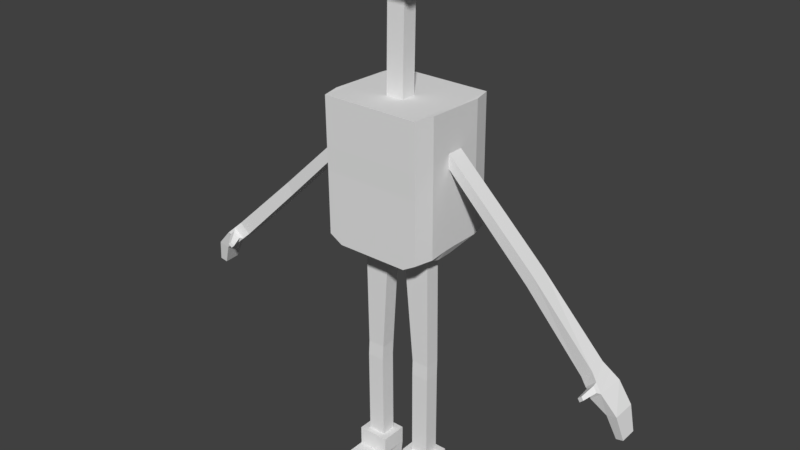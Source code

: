 # Source: Jackle.blend  (saved by Blender 2.77.0; exported with 4.5.12 LTS)
import bpy
from mathutils import Matrix  # noqa: F401  (used for matrix-valued properties, if any)

bpy.ops.wm.read_factory_settings(use_empty=True)
scene = bpy.context.scene
scene.name = 'Scene'

# ---- collections
col_collection_8 = bpy.data.collections.new('Collection 8'); scene.collection.children.link(col_collection_8)
col_collection_10 = bpy.data.collections.new('Collection 10'); scene.collection.children.link(col_collection_10)

# ---- world
world_world = bpy.data.worlds.new('World'); scene.world = world_world
world_world.color = (0.05088, 0.05088, 0.05088)
world_world.use_sun_shadow = False
world_world.sun_shadow_jitter_overblur = 0.0
world_world.cycles.sampling_method = 'MANUAL'

# ---- meshes
me_cube_004 = bpy.data.meshes.new('Cube.004')
me_cube_004.from_pydata([(-2.633, -9.793, 5.138), (-2.728, -9.487, 5.361), (-2.729, -9.795, 5.362), (-4.618, -9.617, 3.206), (-1.07, -9.488, 6.946), (-3.966, -9.593, 4.207), (-3.78, -9.573, 4.02), (-3.967, -9.902, 4.179), (-3.779, -9.882, 3.991), (-2.633, -9.485, 5.138), (-2.501, -9.793, 5.269), (-2.501, -9.485, 5.269), (-2.588, -9.487, 5.495), (-2.589, -9.795, 5.496), (-4.252, -9.537, 3.965), (-4.065, -9.5, 3.777), (-4.212, -10.02, 3.937), (-4.025, -9.985, 3.749), (-4.51, -9.575, 3.638), (-4.326, -9.548, 3.58), (-4.501, -9.995, 3.62), (-4.316, -9.968, 3.561), (-4.487, -9.598, 3.164), (-4.612, -9.916, 3.193), (-4.48, -9.897, 3.151), (-4.083, -9.959, 4.064), (-4.102, -9.566, 4.092), (-3.896, -9.931, 3.876), (-3.915, -9.539, 3.904), (-4.141, -10.03, 3.929), (-4.027, -10.01, 3.814), (-4.063, -9.995, 4.007), (-3.948, -9.978, 3.892), (-4.023, -10.2, 3.827), (-3.956, -10.19, 3.76), (-3.977, -10.18, 3.872), (-3.91, -10.17, 3.805), (-1.07, -9.791, 6.685), (0.9256, -9.488, 6.946), (0.9256, -9.793, 6.947), (3.822, -9.593, 4.207), (3.636, -9.573, 4.02), (3.823, -9.902, 4.179), (3.635, -9.882, 3.991), (2.489, -9.485, 5.138), (2.489, -9.793, 5.138), (2.584, -9.487, 5.361), (2.585, -9.795, 5.362), (2.357, -9.793, 5.269), (2.357, -9.485, 5.269), (2.444, -9.487, 5.495), (2.445, -9.795, 5.496), (4.108, -9.537, 3.965), (3.921, -9.5, 3.777), (4.068, -10.02, 3.937), (3.881, -9.985, 3.749), (4.366, -9.575, 3.638), (4.182, -9.548, 3.58), (4.357, -9.995, 3.62), (4.172, -9.968, 3.561), (4.474, -9.617, 3.206), (4.343, -9.598, 3.164), (4.468, -9.916, 3.193), (4.336, -9.897, 3.151), (3.939, -9.959, 4.064), (3.958, -9.566, 4.092), (3.752, -9.931, 3.876), (3.771, -9.539, 3.904), (3.997, -10.03, 3.929), (3.883, -10.01, 3.814), (3.919, -9.995, 4.007), (3.804, -9.978, 3.892), (3.879, -10.2, 3.827), (3.812, -10.19, 3.76), (3.833, -10.18, 3.872), (3.766, -10.17, 3.805), (-1.07, -9.793, 6.947), (0.8597, -10.76, 10.12), (0.8597, -10.76, 10.92), (0.8597, -8.901, 10.12), (0.8597, -8.901, 10.92), (-0.07254, -8.901, 10.92), (-0.07254, -8.901, 10.12), (-0.07254, -10.76, 10.92), (-0.07254, -10.76, 10.12), (0.9256, -10.18, 5.202), (0.9256, -10.2, 7.692), (0.9256, -9.055, 5.23), (0.9256, -9.073, 7.659), (0.8425, -8.723, 7.659), (0.8425, -10.53, 5.202), (0.8425, -8.692, 5.23), (0.8425, -10.56, 7.692), (0.09552, -8.691, 5.092), (0.09552, -10.56, 7.692), (0.09552, -8.723, 7.659), (0.09552, -10.53, 5.06), (0.5983, -8.723, 7.659), (0.5983, -10.53, 5.06), (0.5983, -8.691, 5.092), (0.5983, -10.56, 7.692), (0.9256, -9.64, 7.675), (0.9256, -9.594, 5.239), (0.8425, -9.649, 7.675), (0.8425, -9.617, 5.076), (0.09552, -9.649, 7.675), (0.5983, -9.649, 7.675), (0.5983, -9.617, 5.076), (0.9256, -9.813, 7.68), (0.8425, -9.931, 7.68), (0.8425, -9.899, 5.071), (0.09552, -9.899, 5.071), (0.09552, -9.931, 7.68), (0.5983, -9.931, 7.68), (0.5983, -9.899, 5.071), (0.9256, -9.805, 5.234), (0.09552, -9.617, 5.076), (0.2727, -9.582, 0.8684), (0.2727, -9.863, 0.8684), (0.603, -9.863, 0.8684), (0.603, -9.871, 2.538), (0.603, -9.589, 2.543), (0.2727, -9.589, 2.543), (0.2727, -9.871, 2.538), (0.5983, -9.577, 2.825), (0.268, -9.577, 2.825), (0.5983, -9.859, 2.82), (0.268, -9.859, 2.82), (0.1404, -9.469, 0.8684), (0.1404, -9.976, 0.8684), (0.7353, -9.976, 0.8684), (0.1404, -9.976, 0.5271), (0.7353, -9.976, 0.5135), (0.1404, -10.64, 0.4998), (0.7353, -10.64, 0.5135), (0.1404, -10.64, 0.1344), (0.7353, -10.64, 0.1344), (0.7353, -9.53, 0.1344), (0.1404, -9.469, 0.5271), (0.7353, -9.469, 0.5271), (0.603, -9.582, 0.8684), (0.7353, -9.469, 0.8684), (0.1404, -9.976, 0.5135), (0.1404, -10.64, 0.5135), (0.1404, -9.53, 0.1344), (0.9256, -9.063, 6.376), (0.9256, -10.19, 6.376), (0.8425, -10.54, 6.376), (0.8425, -8.707, 6.376), (0.09552, -8.707, 6.376), (0.09552, -10.54, 6.376), (0.5983, -10.54, 6.376), (0.5983, -8.707, 6.376), (0.9256, -9.374, 6.589), (0.9256, -9.067, 6.822), (0.9256, -10.19, 6.833), (0.8425, -10.55, 6.833), (0.8425, -8.713, 6.822), (0.09552, -8.713, 6.822), (0.09552, -10.55, 6.833), (0.5983, -10.55, 6.833), (0.5983, -8.713, 6.822), (0.9256, -9.378, 7.041), (0.9256, -9.906, 7.043), (0.9256, -9.902, 6.589), (0.9256, -9.486, 6.685), (0.9256, -9.791, 6.685), (0.959, -9.623, 7.033), (0.09552, -9.607, 10.1), (0.09552, -9.888, 10.11), (0.7777, -10.76, 10.85), (0.7777, -10.76, 10.19), (0.7777, -10.65, 10.85), (0.7777, -10.65, 10.19), (0.7275, -10.65, 10.81), (0.7275, -10.65, 10.23), (-1.004, -10.76, 10.12), (-1.004, -10.76, 10.92), (-1.004, -8.901, 10.12), (-1.004, -8.901, 10.92), (-0.07144, -8.901, 10.92), (-0.07144, -8.901, 10.12), (-0.07144, -10.76, 10.92), (-0.07144, -10.76, 10.12), (-1.07, -10.18, 5.202), (-1.07, -10.2, 7.692), (-1.07, -9.055, 5.23), (-1.07, -9.073, 7.659), (-0.07199, -8.723, 7.659), (-0.07199, -8.691, 5.092), (-0.07199, -10.56, 7.692), (-0.07199, -10.53, 5.06), (-0.9864, -8.723, 7.659), (-0.9864, -10.53, 5.202), (-0.9864, -8.692, 5.23), (-0.9864, -10.56, 7.692), (-0.2395, -8.691, 5.092), (-0.2395, -10.56, 7.692), (-0.2395, -8.723, 7.659), (-0.2395, -10.53, 5.06), (-0.7423, -8.723, 7.659), (-0.7423, -10.53, 5.06), (-0.7423, -8.691, 5.092), (-0.7423, -10.56, 7.692), (-1.07, -9.64, 7.675), (-1.07, -9.594, 5.239), (-0.07199, -9.649, 7.675), (-0.07199, -9.617, 5.076), (-0.9864, -9.649, 7.675), (-0.9864, -9.617, 5.076), (-0.2395, -9.649, 7.675), (-0.7423, -9.649, 7.675), (-0.7423, -9.617, 5.076), (-1.07, -9.813, 7.68), (-0.07199, -9.931, 7.68), (-0.07199, -9.899, 5.071), (-0.9864, -9.931, 7.68), (-0.9864, -9.899, 5.071), (-0.2395, -9.899, 5.071), (-0.2395, -9.931, 7.68), (-0.7423, -9.931, 7.68), (-0.7423, -9.899, 5.071), (-1.07, -9.805, 5.234), (-0.2395, -9.617, 5.076), (-0.4167, -9.582, 0.8684), (-0.747, -9.582, 0.8684), (-0.4167, -9.863, 0.8684), (-0.747, -9.863, 0.8684), (-0.747, -9.871, 2.538), (-0.747, -9.589, 2.543), (-0.4167, -9.589, 2.543), (-0.4167, -9.871, 2.538), (-0.7423, -9.577, 2.825), (-0.4119, -9.577, 2.825), (-0.7423, -9.859, 2.82), (-0.4119, -9.859, 2.82), (-0.2844, -9.469, 0.8684), (-0.8793, -9.469, 0.8684), (-0.2844, -9.976, 0.8684), (-0.8793, -9.976, 0.8684), (-0.2844, -9.976, 0.5271), (-0.8793, -9.976, 0.5135), (-0.2844, -10.64, 0.4998), (-0.8793, -10.64, 0.5135), (-0.2844, -10.64, 0.1344), (-0.8793, -10.64, 0.1344), (-0.2844, -9.53, 0.1344), (-0.2844, -9.469, 0.5271), (-0.8793, -9.469, 0.5271), (-0.2844, -9.976, 0.5135), (-0.2844, -10.64, 0.5135), (-0.8793, -9.53, 0.1344), (-1.07, -9.063, 6.376), (-1.07, -10.19, 6.376), (-0.07199, -10.54, 6.376), (-0.07199, -8.707, 6.376), (-0.9864, -10.54, 6.376), (-0.9864, -8.707, 6.376), (-0.2395, -8.707, 6.376), (-0.2395, -10.54, 6.376), (-0.7423, -10.54, 6.376), (-0.7423, -8.707, 6.376), (-0.07199, -9.633, 6.376), (-0.07199, -9.915, 6.376), (-1.07, -9.067, 6.822), (-1.07, -10.19, 6.833), (-0.07199, -10.55, 6.833), (-0.07199, -8.713, 6.822), (-0.9864, -10.55, 6.833), (-0.9864, -8.713, 6.822), (-0.2395, -8.713, 6.822), (-0.2395, -10.55, 6.833), (-0.7423, -10.55, 6.833), (-0.7423, -8.713, 6.822), (-0.07199, -9.639, 6.828), (-1.07, -9.378, 7.041), (-0.07199, -9.92, 6.83), (-1.07, -9.374, 6.589), (-1.07, -9.906, 7.043), (-1.07, -9.902, 6.589), (-1.07, -9.486, 6.685), (-1.103, -9.623, 7.033), (-0.2395, -9.607, 10.1), (-0.07199, -9.607, 10.1), (-0.07199, -9.888, 10.11), (-0.2395, -9.888, 10.11), (-0.9216, -10.76, 10.85), (-0.9216, -10.76, 10.19), (-0.07199, -10.76, 10.19), (-0.07199, -10.76, 10.85), (-0.9216, -10.65, 10.85), (-0.9216, -10.65, 10.19), (-0.07199, -10.65, 10.19), (-0.07199, -10.65, 10.85), (-0.8715, -10.65, 10.81), (-0.8715, -10.65, 10.23), (-0.07199, -10.65, 10.23), (-0.07199, -10.65, 10.81), (-0.09139, -9.957, 10.77), (-0.1182, -10.22, 10.32), (-0.1508, -10.22, 10.36)], [(175, 298)], [(12, 1, 2, 13), (10, 0, 9, 11), (4, 12, 13, 76), (18, 3, 23, 20), (0, 8, 6, 9), (26, 14, 16, 25), (9, 6, 5, 1), (1, 5, 7, 2), (2, 7, 8, 0), (13, 2, 0, 10), (11, 9, 1, 12), (37, 10, 11, 280), (280, 11, 12, 4), (76, 13, 10, 37), (14, 18, 20, 16), (17, 30, 29, 16), (27, 17, 15, 28), (28, 15, 14, 26), (21, 24, 22, 19), (16, 20, 21, 17), (17, 21, 19, 15), (15, 19, 18, 14), (3, 22, 24, 23), (19, 22, 3, 18), (20, 23, 24, 21), (6, 28, 26, 5), (8, 27, 28, 6), (7, 25, 27, 8), (5, 26, 25, 7), (32, 36, 34, 30), (25, 31, 32, 27), (27, 32, 30, 17), (16, 29, 31, 25), (35, 33, 34, 36), (31, 35, 36, 32), (29, 33, 35, 31), (30, 34, 33, 29), (45, 44, 41, 43), (65, 64, 54, 52), (44, 46, 40, 41), (46, 47, 42, 40), (47, 45, 43, 42), (51, 48, 45, 47), (50, 51, 47, 46), (49, 50, 46, 44), (48, 49, 44, 45), (166, 165, 49, 48), (165, 38, 50, 49), (38, 39, 51, 50), (39, 166, 48, 51), (52, 54, 58, 56), (55, 54, 68, 69), (66, 67, 53, 55), (67, 65, 52, 53), (59, 57, 61, 63), (54, 55, 59, 58), (55, 53, 57, 59), (53, 52, 56, 57), (60, 62, 63, 61), (57, 56, 60, 61), (56, 58, 62, 60), (58, 59, 63, 62), (41, 40, 65, 67), (43, 41, 67, 66), (42, 43, 66, 64), (40, 42, 64, 65), (71, 69, 73, 75), (64, 66, 71, 70), (66, 55, 69, 71), (54, 64, 70, 68), (74, 75, 73, 72), (69, 68, 72, 73), (70, 71, 75, 74), (68, 70, 74, 72), (81, 80, 79, 82), (80, 78, 77, 79), (84, 82, 79, 77), (78, 80, 81, 83), (78, 83, 289, 170), (148, 145, 87, 91), (164, 146, 85, 115), (104, 91, 87, 102), (105, 95, 188, 206), (150, 254, 191, 96), (146, 147, 90, 85), (101, 88, 89, 103), (107, 99, 91, 104), (152, 148, 91, 99), (255, 149, 93, 189), (207, 189, 93, 116), (151, 150, 96, 98), (106, 97, 95, 105), (103, 89, 97, 106), (147, 151, 98, 90), (149, 152, 99, 93), (116, 93, 99, 107), (109, 103, 106, 113), (113, 106, 105, 112), (215, 207, 116, 111), (114, 107, 104, 110), (108, 101, 103, 109), (112, 105, 168, 169), (110, 104, 102, 115), (145, 153, 102, 87), (90, 110, 115, 85), (94, 112, 214, 190), (86, 108, 109, 92), (98, 114, 110, 90), (191, 215, 111, 96), (100, 113, 112, 94), (92, 109, 113, 100), (96, 111, 114, 98), (153, 164, 115, 102), (121, 120, 119, 140), (122, 121, 140, 117), (120, 123, 118, 119), (123, 122, 117, 118), (127, 125, 122, 123), (126, 127, 123, 120), (125, 124, 121, 122), (124, 126, 120, 121), (107, 114, 126, 124), (116, 107, 124, 125), (114, 111, 127, 126), (111, 116, 125, 127), (119, 118, 129, 130), (118, 117, 128, 129), (140, 119, 130, 141), (117, 140, 141, 128), (130, 129, 131, 132), (129, 128, 138, 131), (141, 130, 132, 139), (128, 141, 139, 138), (132, 131, 133, 134), (134, 133, 135, 136), (136, 135, 144, 137), (137, 144, 138, 139), (134, 136, 137, 139, 132), (142, 138, 144, 135, 143), (154, 162, 153, 145), (158, 161, 152, 149), (156, 160, 151, 147), (160, 159, 150, 151), (267, 158, 149, 255), (161, 157, 148, 152), (155, 156, 147, 146), (159, 266, 254, 150), (163, 155, 146, 164), (157, 154, 145, 148), (89, 88, 154, 157), (108, 86, 155, 163), (94, 190, 266, 159), (86, 92, 156, 155), (97, 89, 157, 161), (188, 95, 158, 267), (100, 94, 159, 160), (92, 100, 160, 156), (95, 97, 161, 158), (88, 101, 162, 154), (101, 108, 163, 162), (164, 153, 165, 166), (153, 162, 38, 165), (162, 163, 39, 38), (163, 164, 166, 39), (214, 112, 169, 284), (105, 206, 283, 168), (288, 171, 173, 292), (84, 77, 171, 288), (77, 78, 170, 171), (292, 173, 175, 296), (170, 289, 293, 172), (171, 170, 172, 173), (174, 297, 296, 175), (172, 293, 297, 174), (173, 172, 174, 175), (180, 181, 178, 179), (179, 178, 176, 177), (183, 176, 178, 181), (177, 182, 180, 179), (177, 286, 289, 182), (257, 194, 186, 252), (279, 222, 184, 253), (209, 205, 186, 194), (210, 206, 188, 198), (259, 199, 191, 254), (262, 207, 189, 255), (253, 184, 193, 256), (204, 208, 192, 187), (212, 209, 194, 202), (261, 202, 194, 257), (255, 189, 196, 258), (207, 223, 196, 189), (260, 201, 199, 259), (211, 210, 198, 200), (208, 211, 200, 192), (256, 193, 201, 260), (258, 196, 202, 261), (223, 212, 202, 196), (216, 220, 211, 208), (220, 219, 210, 211), (215, 218, 223, 207), (221, 217, 209, 212), (213, 216, 208, 204), (263, 215, 207, 262), (219, 285, 282, 210), (217, 222, 205, 209), (252, 186, 205, 277), (193, 184, 222, 217), (197, 190, 214, 219), (254, 191, 215, 263), (185, 195, 216, 213), (201, 193, 217, 221), (191, 199, 218, 215), (203, 197, 219, 220), (195, 203, 220, 216), (199, 201, 221, 218), (277, 205, 222, 279), (229, 225, 227, 228), (230, 224, 225, 229), (228, 227, 226, 231), (231, 226, 224, 230), (235, 231, 230, 233), (234, 228, 231, 235), (233, 230, 229, 232), (232, 229, 228, 234), (212, 232, 234, 221), (223, 233, 232, 212), (221, 234, 235, 218), (218, 235, 233, 223), (227, 239, 238, 226), (226, 238, 236, 224), (225, 237, 239, 227), (224, 236, 237, 225), (239, 241, 240, 238), (238, 240, 247, 236), (237, 248, 241, 239), (236, 247, 248, 237), (241, 243, 242, 240), (243, 245, 244, 242), (245, 251, 246, 244), (251, 248, 247, 246), (243, 241, 248, 251, 245), (249, 250, 244, 246, 247), (266, 254, 263, 276), (264, 252, 277, 275), (276, 263, 262, 274), (270, 258, 261, 273), (268, 256, 260, 272), (272, 260, 259, 271), (267, 255, 258, 270), (273, 261, 257, 269), (265, 253, 256, 268), (274, 262, 255, 267), (271, 259, 254, 266), (278, 279, 253, 265), (269, 257, 252, 264), (192, 269, 264, 187), (213, 278, 265, 185), (197, 271, 266, 190), (206, 274, 267, 188), (185, 265, 268, 195), (200, 273, 269, 192), (188, 267, 270, 198), (203, 272, 271, 197), (195, 268, 272, 203), (198, 270, 273, 200), (214, 276, 274, 206), (187, 264, 275, 204), (190, 266, 276, 214), (204, 275, 278, 213), (279, 37, 280, 277), (277, 280, 4, 275), (275, 4, 76, 278), (278, 76, 37, 279), (214, 284, 285, 219), (210, 282, 283, 206), (288, 292, 291, 287), (183, 288, 287, 176), (176, 287, 286, 177), (292, 296, 295, 291), (286, 290, 293, 289), (287, 291, 290, 286), (294, 295, 296, 297), (290, 294, 297, 293), (291, 295, 294, 290)])
_uv = me_cube_004.uv_layers.new(name='UVMap')
_uv.uv.foreach_set('vector', [0.4961, 0.7354, 0.4771, 0.7353, 0.4769, 0.7049, 0.4961, 0.7051, 0.4872, 0.6828, 0.4688, 0.682, 0.4707, 0.6516, 0.4887, 0.6527, 0.7022, 0.7377, 0.4961, 0.7354, 0.4961, 0.7051, 0.7026, 0.7078, 0.7743, 0.3339, 0.784, 0.2892, 0.817, 0.2939, 0.817, 0.3426, 0.4688, 0.682, 0.3084, 0.6753, 0.3132, 0.6455, 0.4707, 0.6516, 0.7506, 0.3907, 0.7591, 0.3717, 0.8072, 0.3892, 0.7934, 0.4079, 0.4686, 0.7575, 0.3107, 0.7575, 0.3103, 0.7314, 0.4771, 0.7353, 0.4771, 0.7353, 0.3103, 0.7314, 0.3072, 0.7013, 0.4769, 0.7049, 0.4769, 0.7049, 0.3072, 0.7013, 0.3084, 0.6753, 0.4688, 0.682, 0.4961, 0.7051, 0.4769, 0.7049, 0.4688, 0.682, 0.4872, 0.6828, 0.4868, 0.7573, 0.4686, 0.7575, 0.4771, 0.7353, 0.4961, 0.7354, 0.6851, 0.6889, 0.4872, 0.6828, 0.4887, 0.6527, 0.686, 0.659, 0.6843, 0.756, 0.4868, 0.7573, 0.4961, 0.7354, 0.7022, 0.7377, 0.7026, 0.7078, 0.4961, 0.7051, 0.4872, 0.6828, 0.6851, 0.6889, 0.7591, 0.3717, 0.7743, 0.3339, 0.817, 0.3426, 0.8072, 0.3892, 0.7024, 0.3318, 0.6955, 0.3321, 0.6885, 0.3261, 0.6863, 0.3181, 0.6945, 0.3464, 0.7024, 0.3318, 0.7378, 0.359, 0.7249, 0.3742, 0.7249, 0.3742, 0.7378, 0.359, 0.7591, 0.3717, 0.7506, 0.3907, 0.7225, 0.305, 0.756, 0.2765, 0.7741, 0.293, 0.7555, 0.3311, 0.6863, 0.3181, 0.7136, 0.2868, 0.7225, 0.305, 0.7024, 0.3318, 0.7024, 0.3318, 0.7225, 0.305, 0.7555, 0.3311, 0.7378, 0.359, 0.7378, 0.359, 0.7555, 0.3311, 0.7743, 0.3339, 0.7591, 0.3717, 0.784, 0.2892, 0.7741, 0.293, 0.756, 0.2765, 0.7571, 0.2665, 0.7555, 0.3311, 0.7741, 0.293, 0.784, 0.2892, 0.7743, 0.3339, 0.7136, 0.2868, 0.7571, 0.2665, 0.756, 0.2765, 0.7225, 0.305, 0.71, 0.3896, 0.7249, 0.3742, 0.7506, 0.3907, 0.7403, 0.4121, 0.6859, 0.3616, 0.6945, 0.3464, 0.7249, 0.3742, 0.71, 0.3896, 0.6665, 0.3455, 0.6766, 0.3327, 0.6945, 0.3464, 0.6859, 0.3616, 0.7403, 0.4121, 0.7506, 0.3907, 0.7934, 0.4079, 0.779, 0.425, 0.6918, 0.3384, 0.6925, 0.333, 0.6925, 0.3331, 0.6955, 0.3321, 0.6766, 0.3327, 0.6839, 0.3326, 0.6918, 0.3384, 0.6945, 0.3464, 0.6945, 0.3464, 0.6918, 0.3384, 0.6955, 0.3321, 0.7024, 0.3318, 0.6863, 0.3181, 0.6885, 0.3261, 0.6839, 0.3326, 0.6766, 0.3327, 0.6922, 0.3329, 0.6922, 0.333, 0.6925, 0.3331, 0.6925, 0.333, 0.6839, 0.3326, 0.6922, 0.3329, 0.6925, 0.333, 0.6918, 0.3384, 0.6885, 0.3261, 0.6922, 0.333, 0.6922, 0.3329, 0.6839, 0.3326, 0.6955, 0.3321, 0.6925, 0.3331, 0.6922, 0.333, 0.6885, 0.3261, 0.5414, 0.5666, 0.5398, 0.5362, 0.6975, 0.5323, 0.7019, 0.5622, 0.351, 0.8754, 0.3072, 0.8609, 0.3087, 0.8378, 0.3568, 0.8554, 0.5405, 0.6421, 0.5323, 0.6198, 0.6991, 0.6183, 0.6984, 0.6444, 0.5323, 0.6198, 0.533, 0.5894, 0.7027, 0.5882, 0.6991, 0.6183, 0.533, 0.5894, 0.5414, 0.5666, 0.7019, 0.5622, 0.7027, 0.5882, 0.5137, 0.5893, 0.5229, 0.5672, 0.5414, 0.5666, 0.533, 0.5894, 0.5133, 0.6196, 0.5137, 0.5893, 0.533, 0.5894, 0.5323, 0.6198, 0.5223, 0.6416, 0.5133, 0.6196, 0.5323, 0.6198, 0.5405, 0.6421, 0.5229, 0.5672, 0.5219, 0.537, 0.5398, 0.5362, 0.5414, 0.5666, 0.325, 0.5705, 0.3245, 0.5406, 0.5219, 0.537, 0.5229, 0.5672, 0.3248, 0.6375, 0.3072, 0.619, 0.5133, 0.6196, 0.5223, 0.6416, 0.3072, 0.619, 0.3072, 0.5891, 0.5137, 0.5893, 0.5133, 0.6196, 0.3072, 0.5891, 0.325, 0.5705, 0.5229, 0.5672, 0.5137, 0.5893, 0.3568, 0.8554, 0.3087, 0.8378, 0.3313, 0.7958, 0.3696, 0.8167, 0.4259, 0.8615, 0.447, 0.8615, 0.4401, 0.8662, 0.4309, 0.8661, 0.4224, 0.8777, 0.3813, 0.8794, 0.3813, 0.8595, 0.4259, 0.8615, 0.3813, 0.8794, 0.351, 0.8754, 0.3568, 0.8554, 0.3813, 0.8595, 0.4278, 0.8281, 0.3858, 0.8267, 0.3961, 0.7856, 0.4206, 0.7846, 0.447, 0.8615, 0.4259, 0.8615, 0.4278, 0.8281, 0.4464, 0.8199, 0.4259, 0.8615, 0.3813, 0.8595, 0.3858, 0.8267, 0.4278, 0.8281, 0.3813, 0.8595, 0.3568, 0.8554, 0.3696, 0.8167, 0.3858, 0.8267, 0.391, 0.7763, 0.4262, 0.7764, 0.4206, 0.7846, 0.3961, 0.7856, 0.3858, 0.8267, 0.3696, 0.8167, 0.391, 0.7763, 0.3961, 0.7856, 0.3696, 0.8167, 0.3313, 0.7958, 0.3628, 0.7586, 0.391, 0.7763, 0.4464, 0.8199, 0.4278, 0.8281, 0.4206, 0.7846, 0.4262, 0.7764, 0.3828, 0.9008, 0.3451, 0.8984, 0.351, 0.8754, 0.3813, 0.8794, 0.4192, 0.895, 0.3828, 0.9008, 0.3813, 0.8794, 0.4224, 0.8777, 0.4444, 0.8952, 0.4192, 0.895, 0.4224, 0.8777, 0.445, 0.8788, 0.3451, 0.8984, 0.3072, 0.8832, 0.3072, 0.8609, 0.351, 0.8754, 0.4297, 0.8734, 0.4309, 0.8661, 0.4326, 0.8689, 0.4327, 0.8688, 0.445, 0.8788, 0.4224, 0.8777, 0.4297, 0.8734, 0.4395, 0.8741, 0.4224, 0.8777, 0.4259, 0.8615, 0.4309, 0.8661, 0.4297, 0.8734, 0.447, 0.8615, 0.445, 0.8788, 0.4395, 0.8741, 0.4401, 0.8662, 0.433, 0.8689, 0.4327, 0.8688, 0.4326, 0.8689, 0.4329, 0.869, 0.4309, 0.8661, 0.4401, 0.8662, 0.4329, 0.869, 0.4326, 0.8689, 0.4395, 0.8741, 0.4297, 0.8734, 0.4327, 0.8688, 0.433, 0.8689, 0.4401, 0.8662, 0.4395, 0.8741, 0.433, 0.8689, 0.4329, 0.869, 0.3061, 0.7533, 0.3061, 0.845, 0.2282, 0.845, 0.2282, 0.7533, 0.8871, 0.965, 0.7037, 0.9649, 0.7038, 0.887, 0.8871, 0.8871, 0.0448, 0.7533, 0.2282, 0.7533, 0.2282, 0.845, 0.0448, 0.845, 0.0005475, 0.6013, 0.0005475, 0.418, 0.09223, 0.418, 0.09223, 0.6013, 0.9775, 0.7814, 0.8858, 0.7814, 0.8859, 0.7745, 0.9694, 0.7745, 0.4909, 0.3937, 0.4541, 0.3946, 0.4505, 0.2842, 0.4861, 0.2797, 0.3727, 0.4198, 0.3441, 0.3982, 0.3444, 0.2835, 0.3804, 0.2841, 0.3974, 0.2665, 0.4861, 0.2797, 0.4505, 0.2842, 0.3994, 0.2841, 0.5378, 0.8403, 0.6289, 0.8403, 0.6289, 0.8567, 0.5378, 0.8567, 0.7202, 0.6617, 0.7037, 0.6617, 0.7037, 0.5323, 0.7202, 0.5323, 0.3441, 0.3982, 0.3072, 0.3985, 0.3091, 0.2812, 0.3444, 0.2835, 0.5387, 0.7586, 0.5945, 0.7586, 0.6289, 0.7668, 0.5378, 0.7668, 0.1359, 0.9121, 0.227, 0.9121, 0.228, 0.9397, 0.1359, 0.9361, 0.7891, 0.1268, 0.765, 0.1268, 0.765, 0.01414, 0.7891, 0.0005475, 0.855, 0.1268, 0.8385, 0.1268, 0.8385, 0.0005475, 0.855, 0.0005475, 0.1359, 0.8461, 0.227, 0.8462, 0.227, 0.8627, 0.1359, 0.8626, 0.7697, 0.6617, 0.7202, 0.6617, 0.7202, 0.5323, 0.7697, 0.5323, 0.5378, 0.7908, 0.6289, 0.7908, 0.6289, 0.8403, 0.5378, 0.8403, 0.5378, 0.7668, 0.6289, 0.7668, 0.6289, 0.7908, 0.5378, 0.7908, 0.7937, 0.6617, 0.7697, 0.6617, 0.7697, 0.5323, 0.7937, 0.5462, 0.8385, 0.1268, 0.7891, 0.1268, 0.7891, 0.0005475, 0.8385, 0.0005475, 0.1359, 0.8626, 0.227, 0.8627, 0.227, 0.9121, 0.1359, 0.9121, 0.5101, 0.7668, 0.5378, 0.7668, 0.5378, 0.7908, 0.5101, 0.7908, 0.5101, 0.7908, 0.5378, 0.7908, 0.5378, 0.8403, 0.5101, 0.8403, 0.1082, 0.8461, 0.1359, 0.8461, 0.1359, 0.8626, 0.1082, 0.8626, 0.1082, 0.912, 0.1359, 0.9121, 0.1359, 0.9361, 0.1082, 0.9361, 0.5218, 0.7586, 0.5387, 0.7586, 0.5378, 0.7668, 0.5101, 0.7668, 0.8649, 0.2856, 0.8926, 0.2856, 0.8926, 0.5242, 0.8649, 0.5242, 0.3703, 0.2668, 0.3974, 0.2665, 0.3994, 0.2841, 0.3804, 0.2841, 0.4541, 0.3946, 0.4242, 0.4159, 0.3994, 0.2841, 0.4505, 0.2842, 0.3091, 0.2812, 0.3703, 0.2668, 0.3804, 0.2841, 0.3444, 0.2835, 0.4481, 0.8403, 0.5101, 0.8403, 0.5101, 0.8567, 0.4481, 0.8567, 0.4838, 0.7586, 0.5218, 0.7586, 0.5101, 0.7668, 0.4481, 0.7668, 0.04619, 0.912, 0.1082, 0.912, 0.1082, 0.9361, 0.0448, 0.9397, 0.04624, 0.8461, 0.1082, 0.8461, 0.1082, 0.8626, 0.04623, 0.8625, 0.4481, 0.7908, 0.5101, 0.7908, 0.5101, 0.8403, 0.4481, 0.8403, 0.4481, 0.7668, 0.5101, 0.7668, 0.5101, 0.7908, 0.4481, 0.7908, 0.04623, 0.8625, 0.1082, 0.8626, 0.1082, 0.912, 0.04619, 0.912, 0.4242, 0.4159, 0.3727, 0.4198, 0.3804, 0.2841, 0.3994, 0.2841, 0.04099, 0.1658, 0.0133, 0.1647, 0.01401, 0.0005478, 0.0417, 0.0005475, 0.0739, 0.1663, 0.04099, 0.1658, 0.0417, 0.0005475, 0.07404, 0.0006464, 0.1343, 0.1649, 0.1018, 0.1655, 0.1019, 0.0007869, 0.1344, 0.0008211, 0.1018, 0.1655, 0.0739, 0.1663, 0.07404, 0.0006464, 0.1019, 0.0007869, 0.1017, 0.1936, 0.07354, 0.1945, 0.0739, 0.1663, 0.1018, 0.1655, 0.1344, 0.1924, 0.1017, 0.1936, 0.1018, 0.1655, 0.1343, 0.1649, 0.07354, 0.1945, 0.04107, 0.1935, 0.04099, 0.1658, 0.0739, 0.1663, 0.04107, 0.1935, 0.01363, 0.192, 0.0133, 0.1647, 0.04099, 0.1658, 0.02827, 0.4139, 0.0005475, 0.4123, 0.01363, 0.192, 0.04107, 0.1935, 0.07737, 0.4169, 0.02827, 0.4139, 0.04107, 0.1935, 0.07354, 0.1945, 0.1528, 0.4123, 0.1046, 0.4165, 0.1017, 0.1936, 0.1344, 0.1924, 0.1046, 0.4165, 0.07737, 0.4169, 0.07354, 0.1945, 0.1017, 0.1936, 0.6886, 0.8699, 0.6561, 0.8692, 0.6433, 0.8578, 0.7018, 0.8591, 0.2402, 0.8461, 0.2679, 0.8461, 0.279, 0.8591, 0.2291, 0.8591, 0.2534, 0.6453, 0.2314, 0.6594, 0.2136, 0.6515, 0.2523, 0.6341, 0.28, 0.6571, 0.2534, 0.6453, 0.2523, 0.6341, 0.2946, 0.6527, 0.7018, 0.8591, 0.6433, 0.8578, 0.6441, 0.8243, 0.7026, 0.8242, 0.2291, 0.8591, 0.279, 0.8591, 0.279, 0.8926, 0.2291, 0.8926, 0.2523, 0.6341, 0.2136, 0.6515, 0.2046, 0.617, 0.2492, 0.6098, 0.2946, 0.6527, 0.2523, 0.6341, 0.2492, 0.6098, 0.3043, 0.6156, 0.7026, 0.8242, 0.6441, 0.8243, 0.644, 0.7586, 0.7025, 0.7586, 0.244, 0.418, 0.3061, 0.4194, 0.3061, 0.4576, 0.244, 0.4576, 0.244, 0.4576, 0.3061, 0.4576, 0.3061, 0.5738, 0.244, 0.5738, 0.244, 0.5738, 0.3061, 0.5738, 0.3043, 0.6156, 0.2492, 0.6098, 0.1385, 0.6253, 0.1337, 0.5878, 0.244, 0.5738, 0.2492, 0.6098, 0.2046, 0.617, 0.6304, 0.952, 0.6803, 0.9507, 0.6742, 0.9893, 0.5647, 0.9893, 0.5647, 0.952, 0.4538, 0.4392, 0.4227, 0.4615, 0.4242, 0.4159, 0.4541, 0.3946, 0.8385, 0.1707, 0.7891, 0.1707, 0.7891, 0.1268, 0.8385, 0.1268, 0.7937, 0.7067, 0.7697, 0.7067, 0.7697, 0.6617, 0.7937, 0.6617, 0.7697, 0.7067, 0.7202, 0.7067, 0.7202, 0.6617, 0.7697, 0.6617, 0.855, 0.1707, 0.8385, 0.1707, 0.8385, 0.1268, 0.855, 0.1268, 0.7891, 0.1707, 0.765, 0.1707, 0.765, 0.1268, 0.7891, 0.1268, 0.3441, 0.4443, 0.3072, 0.4452, 0.3072, 0.3985, 0.3441, 0.3982, 0.7202, 0.7067, 0.7037, 0.7067, 0.7037, 0.6617, 0.7202, 0.6617, 0.3713, 0.4649, 0.3441, 0.4443, 0.3441, 0.3982, 0.3727, 0.4198, 0.4908, 0.4393, 0.4538, 0.4392, 0.4541, 0.3946, 0.4909, 0.3937, 0.4886, 0.5251, 0.4518, 0.5245, 0.4538, 0.4392, 0.4908, 0.4393, 0.3827, 0.5265, 0.3476, 0.5294, 0.3441, 0.4443, 0.3713, 0.4649, 0.7202, 0.7912, 0.7038, 0.7912, 0.7037, 0.7067, 0.7202, 0.7067, 0.3476, 0.5294, 0.3103, 0.5312, 0.3072, 0.4452, 0.3441, 0.4443, 0.7891, 0.253, 0.765, 0.253, 0.765, 0.1707, 0.7891, 0.1707, 0.855, 0.253, 0.8385, 0.253, 0.8385, 0.1707, 0.855, 0.1707, 0.7697, 0.7912, 0.7202, 0.7912, 0.7202, 0.7067, 0.7697, 0.7067, 0.7937, 0.7912, 0.7697, 0.7912, 0.7697, 0.7067, 0.7937, 0.7067, 0.8385, 0.253, 0.7891, 0.253, 0.7891, 0.1707, 0.8385, 0.1707, 0.4518, 0.5245, 0.3971, 0.5258, 0.4227, 0.4615, 0.4538, 0.4392, 0.3971, 0.5258, 0.3827, 0.5265, 0.3713, 0.4649, 0.4227, 0.4615, 0.3736, 0.4205, 0.4234, 0.4171, 0.4115, 0.4283, 0.3837, 0.429, 0.4234, 0.4171, 0.4217, 0.4607, 0.4116, 0.4521, 0.4115, 0.4283, 0.4217, 0.4607, 0.372, 0.4638, 0.3839, 0.4527, 0.4116, 0.4521, 0.372, 0.4638, 0.3736, 0.4205, 0.3837, 0.429, 0.3839, 0.4527, 0.8484, 0.2856, 0.8649, 0.2856, 0.8649, 0.5242, 0.8484, 0.5242, 0.8926, 0.2856, 0.9091, 0.2856, 0.9091, 0.5242, 0.8926, 0.5242, 0.8697, 0.0005475, 0.9369, 0.05681, 0.927, 0.06217, 0.8622, 0.009546, 0.492, 0.5187, 0.5837, 0.5187, 0.5757, 0.5255, 0.4921, 0.5255, 0.9775, 0.7034, 0.9775, 0.7814, 0.9694, 0.7745, 0.9694, 0.7103, 0.8622, 0.009546, 0.927, 0.06217, 0.9219, 0.06334, 0.8597, 0.01255, 0.9369, 0.1169, 0.8669, 0.1706, 0.8583, 0.1585, 0.925, 0.1116, 0.9369, 0.05681, 0.9369, 0.1169, 0.925, 0.1116, 0.927, 0.06217, 0.2021, 0.9975, 0.1234, 0.9975, 0.1234, 0.9408, 0.2021, 0.9408, 0.925, 0.1116, 0.8583, 0.1585, 0.8561, 0.1554, 0.9209, 0.1102, 0.927, 0.06217, 0.925, 0.1116, 0.9209, 0.1102, 0.9219, 0.06334, 0.3061, 0.7522, 0.2282, 0.7522, 0.2282, 0.6605, 0.3061, 0.6605, 0.447, 0.9019, 0.447, 0.9798, 0.2637, 0.9798, 0.2637, 0.9019, 0.0448, 0.7522, 0.0448, 0.6605, 0.2282, 0.6605, 0.2282, 0.7522, 0.4481, 0.9495, 0.4482, 0.8578, 0.6315, 0.8579, 0.6315, 0.9496, 0.8561, 0.2496, 0.8641, 0.2427, 0.9477, 0.2427, 0.9478, 0.2496, 0.3072, 0.1275, 0.3123, 0.01349, 0.3479, 0.01807, 0.344, 0.1285, 0.4254, 0.1539, 0.418, 0.01821, 0.4541, 0.0177, 0.4541, 0.1324, 0.4011, 0.0005475, 0.3991, 0.0181, 0.3479, 0.01807, 0.3123, 0.01349, 0.7562, 0.4425, 0.7562, 0.4261, 0.8473, 0.4261, 0.8473, 0.4425, 0.7474, 0.13, 0.7475, 0.0005636, 0.7639, 0.000569, 0.7639, 0.13, 0.5817, 0.1289, 0.5817, 0.001024, 0.6728, 0.001508, 0.6728, 0.1278, 0.4541, 0.1324, 0.4541, 0.0177, 0.4893, 0.01539, 0.4909, 0.1328, 0.7571, 0.5242, 0.7562, 0.516, 0.8473, 0.516, 0.8129, 0.5242, 0.7948, 0.8199, 0.7948, 0.7959, 0.8869, 0.7922, 0.8859, 0.8198, 0.8607, 0.6585, 0.8607, 0.5323, 0.8847, 0.5459, 0.8847, 0.6585, 0.7948, 0.6585, 0.7948, 0.5323, 0.8113, 0.5323, 0.8113, 0.6585, 0.7949, 0.8858, 0.7949, 0.8694, 0.886, 0.8693, 0.886, 0.8858, 0.698, 0.13, 0.698, 0.0005475, 0.7475, 0.0005636, 0.7474, 0.13, 0.7562, 0.492, 0.7562, 0.4425, 0.8473, 0.4425, 0.8473, 0.492, 0.7562, 0.516, 0.7562, 0.492, 0.8473, 0.492, 0.8473, 0.516, 0.674, 0.13, 0.674, 0.01448, 0.698, 0.0005475, 0.698, 0.13, 0.8113, 0.6585, 0.8113, 0.5323, 0.8607, 0.5323, 0.8607, 0.6585, 0.7949, 0.8694, 0.7948, 0.8199, 0.8859, 0.8198, 0.886, 0.8693, 0.7285, 0.516, 0.7285, 0.492, 0.7562, 0.492, 0.7562, 0.516, 0.7285, 0.492, 0.7285, 0.4425, 0.7562, 0.4425, 0.7562, 0.492, 0.7672, 0.8859, 0.7672, 0.8694, 0.7949, 0.8694, 0.7949, 0.8858, 0.7671, 0.8199, 0.7671, 0.7959, 0.7948, 0.7959, 0.7948, 0.8199, 0.7401, 0.5242, 0.7285, 0.516, 0.7562, 0.516, 0.7571, 0.5242, 0.554, 0.1292, 0.554, 0.0008768, 0.5817, 0.001024, 0.5817, 0.1289, 0.121, 0.418, 0.121, 0.6566, 0.09333, 0.6566, 0.09333, 0.418, 0.4282, 0.0008414, 0.418, 0.01821, 0.3991, 0.0181, 0.4011, 0.0005475, 0.344, 0.1285, 0.3479, 0.01807, 0.3991, 0.0181, 0.3739, 0.1499, 0.4893, 0.01539, 0.4541, 0.0177, 0.418, 0.01821, 0.4282, 0.0008414, 0.6665, 0.4425, 0.6665, 0.4261, 0.7285, 0.4261, 0.7285, 0.4425, 0.492, 0.13, 0.492, 0.0005475, 0.554, 0.0008768, 0.554, 0.1292, 0.7022, 0.5242, 0.6665, 0.516, 0.7285, 0.516, 0.7401, 0.5242, 0.7051, 0.82, 0.7037, 0.7922, 0.7671, 0.7959, 0.7671, 0.8199, 0.7052, 0.8859, 0.7052, 0.8694, 0.7672, 0.8694, 0.7672, 0.8859, 0.6665, 0.492, 0.6665, 0.4425, 0.7285, 0.4425, 0.7285, 0.492, 0.6665, 0.516, 0.6665, 0.492, 0.7285, 0.492, 0.7285, 0.516, 0.7052, 0.8694, 0.7051, 0.82, 0.7671, 0.8199, 0.7672, 0.8694, 0.3739, 0.1499, 0.3991, 0.0181, 0.418, 0.01821, 0.4254, 0.1539, 0.2657, 0.1658, 0.265, 0.0005475, 0.2927, 0.0005475, 0.2934, 0.1647, 0.2328, 0.1663, 0.2326, 0.0006469, 0.265, 0.0005475, 0.2657, 0.1658, 0.1723, 0.1649, 0.1722, 0.0008223, 0.2048, 0.0007877, 0.2049, 0.1655, 0.2049, 0.1655, 0.2048, 0.0007877, 0.2326, 0.0006469, 0.2328, 0.1663, 0.205, 0.1936, 0.2049, 0.1655, 0.2328, 0.1663, 0.2331, 0.1945, 0.1722, 0.1924, 0.1723, 0.1649, 0.2049, 0.1655, 0.205, 0.1936, 0.2331, 0.1945, 0.2328, 0.1663, 0.2657, 0.1658, 0.2656, 0.1935, 0.2656, 0.1935, 0.2657, 0.1658, 0.2934, 0.1647, 0.293, 0.192, 0.2784, 0.4139, 0.2656, 0.1935, 0.293, 0.192, 0.3061, 0.4123, 0.2293, 0.4169, 0.2331, 0.1945, 0.2656, 0.1935, 0.2784, 0.4139, 0.1539, 0.4123, 0.1722, 0.1924, 0.205, 0.1936, 0.2021, 0.4165, 0.2021, 0.4165, 0.205, 0.1936, 0.2331, 0.1945, 0.2293, 0.4169, 0.9995, 0.8376, 0.9886, 0.8508, 0.9877, 0.7922, 0.999, 0.8051, 0.04678, 0.649, 0.03569, 0.636, 0.08558, 0.636, 0.07448, 0.649, 0.6242, 0.2873, 0.6193, 0.2975, 0.589, 0.2678, 0.6084, 0.2665, 0.6532, 0.2854, 0.6654, 0.2946, 0.6193, 0.2975, 0.6242, 0.2873, 0.9886, 0.8508, 0.9537, 0.8513, 0.9541, 0.7928, 0.9877, 0.7922, 0.03569, 0.636, 0.03569, 0.6024, 0.08558, 0.6024, 0.08558, 0.636, 0.6193, 0.2975, 0.608, 0.3192, 0.5686, 0.2972, 0.589, 0.2678, 0.6654, 0.2946, 0.6618, 0.3327, 0.608, 0.3192, 0.6193, 0.2975, 0.9537, 0.8513, 0.888, 0.8508, 0.8884, 0.7922, 0.9541, 0.7928, 0.5371, 0.4975, 0.5507, 0.4604, 0.609, 0.4817, 0.5959, 0.5176, 0.5507, 0.4604, 0.5907, 0.3512, 0.6491, 0.3726, 0.609, 0.4817, 0.5907, 0.3512, 0.608, 0.3192, 0.6618, 0.3327, 0.6491, 0.3726, 0.5094, 0.2665, 0.5686, 0.2972, 0.608, 0.3192, 0.5907, 0.3512, 0.492, 0.3001, 0.5138, 0.988, 0.4481, 0.988, 0.4481, 0.9507, 0.5576, 0.9507, 0.5636, 0.9893, 0.492, 0.175, 0.492, 0.13, 0.554, 0.1292, 0.554, 0.1739, 0.3442, 0.1731, 0.344, 0.1285, 0.3739, 0.1499, 0.3753, 0.1954, 0.554, 0.1739, 0.554, 0.1292, 0.5817, 0.1289, 0.5817, 0.1733, 0.8113, 0.7024, 0.8113, 0.6585, 0.8607, 0.6585, 0.8607, 0.7024, 0.674, 0.175, 0.674, 0.13, 0.698, 0.13, 0.698, 0.175, 0.698, 0.175, 0.698, 0.13, 0.7474, 0.13, 0.7474, 0.175, 0.7948, 0.7024, 0.7948, 0.6585, 0.8113, 0.6585, 0.8113, 0.7024, 0.8607, 0.7024, 0.8607, 0.6585, 0.8847, 0.6585, 0.8847, 0.7024, 0.454, 0.1785, 0.4541, 0.1324, 0.4909, 0.1328, 0.4908, 0.1795, 0.5817, 0.1733, 0.5817, 0.1289, 0.6728, 0.1278, 0.6728, 0.1717, 0.7474, 0.175, 0.7474, 0.13, 0.7639, 0.13, 0.7639, 0.175, 0.4267, 0.199, 0.4254, 0.1539, 0.4541, 0.1324, 0.454, 0.1785, 0.3072, 0.1731, 0.3072, 0.1275, 0.344, 0.1285, 0.3442, 0.1731, 0.3092, 0.2589, 0.3072, 0.1731, 0.3442, 0.1731, 0.3461, 0.2584, 0.4152, 0.2605, 0.4267, 0.199, 0.454, 0.1785, 0.4503, 0.2636, 0.7474, 0.2594, 0.7474, 0.175, 0.7639, 0.175, 0.7639, 0.2594, 0.5817, 0.2567, 0.5817, 0.1733, 0.6728, 0.1717, 0.6727, 0.254, 0.4503, 0.2636, 0.454, 0.1785, 0.4908, 0.1795, 0.4875, 0.2654, 0.8607, 0.7848, 0.8607, 0.7024, 0.8847, 0.7024, 0.8847, 0.7848, 0.7948, 0.7848, 0.7948, 0.7024, 0.8113, 0.7024, 0.8113, 0.7848, 0.6979, 0.2594, 0.698, 0.175, 0.7474, 0.175, 0.7474, 0.2594, 0.6739, 0.2594, 0.674, 0.175, 0.698, 0.175, 0.6979, 0.2594, 0.8113, 0.7848, 0.8113, 0.7024, 0.8607, 0.7024, 0.8607, 0.7848, 0.554, 0.2575, 0.554, 0.1739, 0.5817, 0.1733, 0.5817, 0.2567, 0.3461, 0.2584, 0.3442, 0.1731, 0.3753, 0.1954, 0.4007, 0.2599, 0.492, 0.2594, 0.492, 0.175, 0.554, 0.1739, 0.554, 0.2575, 0.4007, 0.2599, 0.3753, 0.1954, 0.4267, 0.199, 0.4152, 0.2605, 0.4244, 0.1546, 0.4144, 0.163, 0.3866, 0.1623, 0.3747, 0.151, 0.3747, 0.151, 0.3866, 0.1623, 0.3864, 0.1861, 0.3762, 0.1947, 0.3762, 0.1947, 0.3864, 0.1861, 0.4141, 0.1868, 0.426, 0.1979, 0.426, 0.1979, 0.4141, 0.1868, 0.4144, 0.163, 0.4244, 0.1546, 0.03459, 0.6024, 0.03459, 0.8411, 0.01812, 0.8411, 0.01812, 0.6024, 0.01702, 0.6024, 0.01702, 0.8411, 0.0005475, 0.8411, 0.0005476, 0.6024, 0.956, 0.5323, 0.9633, 0.5415, 0.8971, 0.5924, 0.8873, 0.5868, 0.9478, 0.1717, 0.9477, 0.1785, 0.8641, 0.1785, 0.8561, 0.1717, 0.8561, 0.1717, 0.8641, 0.1785, 0.8641, 0.2427, 0.8561, 0.2496, 0.9633, 0.5415, 0.9657, 0.5445, 0.9022, 0.5937, 0.8971, 0.5924, 0.8858, 0.6469, 0.8979, 0.6419, 0.9634, 0.6905, 0.9544, 0.7023, 0.8873, 0.5868, 0.8971, 0.5924, 0.8979, 0.6419, 0.8858, 0.6469, 0.0448, 0.9975, 0.0448, 0.9408, 0.1234, 0.9408, 0.1234, 0.9975, 0.8979, 0.6419, 0.902, 0.6406, 0.9657, 0.6874, 0.9634, 0.6905, 0.8971, 0.5924, 0.9022, 0.5937, 0.902, 0.6406, 0.8979, 0.6419])
_ca = me_cube_004.color_attributes.new('Col', 'BYTE_COLOR', 'CORNER')
_ca.data.foreach_set('color', [1.0, 1.0, 1.0, 1.0, 1.0, 1.0, 1.0, 1.0, 1.0, 1.0, 1.0, 1.0, 1.0, 1.0, 1.0, 1.0, 1.0, 1.0, 1.0, 1.0, 1.0, 1.0, 1.0, 1.0, 1.0, 1.0, 1.0, 1.0, 1.0, 1.0, 1.0, 1.0, 1.0, 1.0, 1.0, 1.0, 1.0, 1.0, 1.0, 1.0, 1.0, 1.0, 1.0, 1.0, 1.0, 1.0, 1.0, 1.0, 1.0, 1.0, 1.0, 1.0, 1.0, 1.0, 1.0, 1.0, 1.0, 1.0, 1.0, 1.0, 1.0, 1.0, 1.0, 1.0, 1.0, 1.0, 1.0, 1.0, 1.0, 1.0, 1.0, 1.0, 1.0, 1.0, 1.0, 1.0, 1.0, 1.0, 1.0, 1.0, 1.0, 1.0, 1.0, 1.0, 1.0, 1.0, 1.0, 1.0, 1.0, 1.0, 1.0, 1.0, 1.0, 1.0, 1.0, 1.0, 1.0, 1.0, 1.0, 1.0, 1.0, 1.0, 1.0, 1.0, 1.0, 1.0, 1.0, 1.0, 1.0, 1.0, 1.0, 1.0, 1.0, 1.0, 1.0, 1.0, 1.0, 1.0, 1.0, 1.0, 1.0, 1.0, 1.0, 1.0, 1.0, 1.0, 1.0, 1.0, 1.0, 1.0, 1.0, 1.0, 1.0, 1.0, 1.0, 1.0, 1.0, 1.0, 1.0, 1.0, 1.0, 1.0, 1.0, 1.0, 1.0, 1.0, 1.0, 1.0, 1.0, 1.0, 1.0, 1.0, 1.0, 1.0, 1.0, 1.0, 1.0, 1.0, 1.0, 1.0, 1.0, 1.0, 1.0, 1.0, 1.0, 1.0, 1.0, 1.0, 1.0, 1.0, 1.0, 1.0, 1.0, 1.0, 1.0, 1.0, 1.0, 1.0, 1.0, 1.0, 1.0, 1.0, 1.0, 1.0, 1.0, 1.0, 1.0, 1.0, 1.0, 1.0, 1.0, 1.0, 1.0, 1.0, 1.0, 1.0, 1.0, 1.0, 1.0, 1.0, 1.0, 1.0, 1.0, 1.0, 1.0, 1.0, 1.0, 1.0, 1.0, 1.0, 1.0, 1.0, 1.0, 1.0, 1.0, 1.0, 1.0, 1.0, 1.0, 1.0, 1.0, 1.0, 1.0, 1.0, 1.0, 1.0, 1.0, 1.0, 1.0, 1.0, 1.0, 1.0, 1.0, 1.0, 1.0, 1.0, 1.0, 1.0, 1.0, 1.0, 1.0, 1.0, 1.0, 1.0, 1.0, 1.0, 1.0, 1.0, 1.0, 1.0, 1.0, 1.0, 1.0, 1.0, 1.0, 1.0, 1.0, 1.0, 1.0, 1.0, 1.0, 1.0, 1.0, 1.0, 1.0, 1.0, 1.0, 1.0, 1.0, 1.0, 1.0, 1.0, 1.0, 1.0, 1.0, 1.0, 1.0, 1.0, 1.0, 1.0, 1.0, 1.0, 1.0, 1.0, 1.0, 1.0, 1.0, 1.0, 1.0, 1.0, 1.0, 1.0, 1.0, 1.0, 1.0, 1.0, 1.0, 1.0, 1.0, 1.0, 1.0, 1.0, 1.0, 1.0, 1.0, 1.0, 1.0, 1.0, 1.0, 1.0, 1.0, 1.0, 1.0, 1.0, 1.0, 1.0, 1.0, 1.0, 1.0, 1.0, 1.0, 1.0, 1.0, 1.0, 1.0, 1.0, 1.0, 1.0, 1.0, 1.0, 1.0, 1.0, 1.0, 1.0, 1.0, 1.0, 1.0, 1.0, 1.0, 1.0, 1.0, 1.0, 1.0, 1.0, 1.0, 1.0, 1.0, 1.0, 1.0, 1.0, 1.0, 1.0, 1.0, 1.0, 1.0, 1.0, 1.0, 1.0, 1.0, 1.0, 1.0, 1.0, 1.0, 1.0, 1.0, 1.0, 1.0, 1.0, 1.0, 1.0, 1.0, 1.0, 1.0, 1.0, 1.0, 1.0, 1.0, 1.0, 1.0, 1.0, 1.0, 1.0, 1.0, 1.0, 1.0, 1.0, 1.0, 1.0, 1.0, 1.0, 1.0, 1.0, 1.0, 1.0, 1.0, 1.0, 1.0, 1.0, 1.0, 1.0, 1.0, 1.0, 1.0, 1.0, 1.0, 1.0, 1.0, 1.0, 1.0, 1.0, 1.0, 1.0, 1.0, 1.0, 1.0, 1.0, 1.0, 1.0, 1.0, 1.0, 1.0, 1.0, 1.0, 1.0, 1.0, 1.0, 1.0, 1.0, 1.0, 1.0, 1.0, 1.0, 1.0, 1.0, 1.0, 1.0, 1.0, 1.0, 1.0, 1.0, 1.0, 1.0, 1.0, 1.0, 1.0, 1.0, 1.0, 1.0, 1.0, 1.0, 1.0, 1.0, 1.0, 1.0, 1.0, 1.0, 1.0, 1.0, 1.0, 1.0, 1.0, 1.0, 1.0, 1.0, 1.0, 1.0, 1.0, 1.0, 1.0, 1.0, 1.0, 1.0, 1.0, 1.0, 1.0, 1.0, 1.0, 1.0, 1.0, 1.0, 1.0, 1.0, 1.0, 1.0, 1.0, 1.0, 1.0, 1.0, 1.0, 1.0, 1.0, 1.0, 1.0, 1.0, 1.0, 1.0, 1.0, 1.0, 1.0, 1.0, 1.0, 1.0, 1.0, 1.0, 1.0, 1.0, 1.0, 1.0, 1.0, 1.0, 1.0, 1.0, 1.0, 1.0, 1.0, 1.0, 1.0, 1.0, 1.0, 1.0, 1.0, 1.0, 1.0, 1.0, 1.0, 1.0, 1.0, 1.0, 1.0, 1.0, 1.0, 1.0, 1.0, 1.0, 1.0, 1.0, 1.0, 1.0, 1.0, 1.0, 1.0, 1.0, 1.0, 1.0, 1.0, 1.0, 1.0, 1.0, 1.0, 1.0, 1.0, 1.0, 1.0, 1.0, 1.0, 1.0, 1.0, 1.0, 1.0, 1.0, 1.0, 1.0, 1.0, 1.0, 1.0, 1.0, 1.0, 1.0, 1.0, 1.0, 1.0, 1.0, 1.0, 1.0, 1.0, 1.0, 1.0, 1.0, 1.0, 1.0, 1.0, 1.0, 1.0, 1.0, 1.0, 1.0, 1.0, 1.0, 1.0, 1.0, 1.0, 1.0, 1.0, 1.0, 1.0, 1.0, 1.0, 1.0, 1.0, 1.0, 1.0, 1.0, 1.0, 1.0, 1.0, 1.0, 1.0, 1.0, 1.0, 1.0, 1.0, 1.0, 1.0, 1.0, 1.0, 1.0, 1.0, 1.0, 1.0, 1.0, 1.0, 1.0, 1.0, 1.0, 1.0, 1.0, 1.0, 1.0, 1.0, 1.0, 1.0, 1.0, 1.0, 1.0, 1.0, 1.0, 1.0, 1.0, 1.0, 1.0, 1.0, 1.0, 1.0, 1.0, 1.0, 1.0, 1.0, 1.0, 1.0, 1.0, 1.0, 1.0, 1.0, 1.0, 1.0, 1.0, 1.0, 1.0, 1.0, 1.0, 1.0, 1.0, 1.0, 1.0, 1.0, 1.0, 1.0, 1.0, 1.0, 1.0, 1.0, 1.0, 1.0, 1.0, 1.0, 1.0, 1.0, 1.0, 1.0, 1.0, 1.0, 1.0, 1.0, 1.0, 1.0, 1.0, 1.0, 1.0, 1.0, 1.0, 1.0, 1.0, 1.0, 1.0, 1.0, 1.0, 1.0, 1.0, 1.0, 1.0, 1.0, 1.0, 1.0, 1.0, 1.0, 1.0, 1.0, 1.0, 1.0, 1.0, 1.0, 1.0, 1.0, 1.0, 1.0, 1.0, 1.0, 1.0, 1.0, 1.0, 1.0, 1.0, 1.0, 1.0, 1.0, 1.0, 1.0, 1.0, 1.0, 1.0, 1.0, 1.0, 1.0, 1.0, 1.0, 1.0, 1.0, 1.0, 1.0, 1.0, 1.0, 1.0, 1.0, 1.0, 1.0, 1.0, 1.0, 1.0, 1.0, 1.0, 1.0, 1.0, 1.0, 1.0, 1.0, 1.0, 1.0, 1.0, 1.0, 1.0, 1.0, 1.0, 1.0, 1.0, 1.0, 1.0, 1.0, 1.0, 1.0, 1.0, 1.0, 1.0, 1.0, 1.0, 1.0, 1.0, 1.0, 1.0, 1.0, 1.0, 1.0, 1.0, 1.0, 1.0, 1.0, 1.0, 1.0, 1.0, 1.0, 1.0, 1.0, 1.0, 1.0, 1.0, 1.0, 1.0, 1.0, 1.0, 1.0, 1.0, 1.0, 1.0, 1.0, 1.0, 1.0, 1.0, 1.0, 1.0, 1.0, 1.0, 1.0, 1.0, 1.0, 1.0, 1.0, 1.0, 1.0, 1.0, 1.0, 1.0, 1.0, 1.0, 1.0, 1.0, 1.0, 1.0, 1.0, 1.0, 1.0, 1.0, 1.0, 1.0, 1.0, 1.0, 1.0, 1.0, 1.0, 1.0, 1.0, 1.0, 1.0, 1.0, 1.0, 1.0, 1.0, 1.0, 1.0, 1.0, 1.0, 1.0, 1.0, 1.0, 1.0, 1.0, 1.0, 1.0, 1.0, 1.0, 1.0, 1.0, 1.0, 1.0, 1.0, 1.0, 1.0, 1.0, 1.0, 1.0, 1.0, 1.0, 1.0, 1.0, 1.0, 1.0, 1.0, 1.0, 1.0, 1.0, 1.0, 1.0, 1.0, 1.0, 1.0, 1.0, 1.0, 1.0, 1.0, 1.0, 1.0, 1.0, 1.0, 1.0, 1.0, 1.0, 1.0, 1.0, 1.0, 1.0, 1.0, 1.0, 1.0, 1.0, 1.0, 1.0, 1.0, 1.0, 1.0, 1.0, 1.0, 1.0, 1.0, 1.0, 1.0, 1.0, 1.0, 1.0, 1.0, 1.0, 1.0, 1.0, 1.0, 1.0, 1.0, 1.0, 1.0, 1.0, 1.0, 1.0, 1.0, 1.0, 1.0, 1.0, 1.0, 1.0, 1.0, 1.0, 1.0, 1.0, 1.0, 1.0, 1.0, 1.0, 1.0, 1.0, 1.0, 1.0, 1.0, 1.0, 1.0, 1.0, 1.0, 1.0, 1.0, 1.0, 1.0, 1.0, 1.0, 1.0, 1.0, 1.0, 1.0, 1.0, 1.0, 1.0, 1.0, 1.0, 1.0, 1.0, 1.0, 1.0, 1.0, 1.0, 1.0, 1.0, 1.0, 1.0, 1.0, 1.0, 1.0, 1.0, 1.0, 1.0, 1.0, 1.0, 1.0, 1.0, 1.0, 1.0, 1.0, 1.0, 1.0, 1.0, 1.0, 1.0, 1.0, 1.0, 1.0, 1.0, 1.0, 1.0, 1.0, 1.0, 1.0, 1.0, 1.0, 1.0, 1.0, 1.0, 1.0, 1.0, 1.0, 1.0, 1.0, 1.0, 1.0, 1.0, 1.0, 1.0, 1.0, 1.0, 1.0, 1.0, 1.0, 1.0, 1.0, 1.0, 1.0, 1.0, 1.0, 1.0, 1.0, 1.0, 1.0, 1.0, 1.0, 1.0, 1.0, 1.0, 1.0, 1.0, 1.0, 1.0, 1.0, 1.0, 1.0, 1.0, 1.0, 1.0, 1.0, 1.0, 1.0, 1.0, 1.0, 1.0, 1.0, 1.0, 1.0, 1.0, 1.0, 1.0, 1.0, 1.0, 1.0, 1.0, 1.0, 1.0, 1.0, 1.0, 1.0, 1.0, 1.0, 1.0, 1.0, 1.0, 1.0, 1.0, 1.0, 1.0, 1.0, 1.0, 1.0, 1.0, 1.0, 1.0, 1.0, 1.0, 1.0, 1.0, 1.0, 1.0, 1.0, 1.0, 1.0, 1.0, 1.0, 1.0, 1.0, 1.0, 1.0, 1.0, 1.0, 1.0, 1.0, 1.0, 1.0, 1.0, 1.0, 1.0, 1.0, 1.0, 1.0, 1.0, 1.0, 1.0, 1.0, 1.0, 1.0, 1.0, 1.0, 1.0, 1.0, 1.0, 1.0, 1.0, 1.0, 1.0, 1.0, 1.0, 1.0, 1.0, 1.0, 1.0, 1.0, 1.0, 1.0, 1.0, 1.0, 1.0, 1.0, 1.0, 1.0, 1.0, 1.0, 1.0, 1.0, 1.0, 1.0, 1.0, 1.0, 1.0, 1.0, 1.0, 1.0, 1.0, 1.0, 1.0, 1.0, 1.0, 1.0, 1.0, 1.0, 1.0, 1.0, 1.0, 1.0, 1.0, 1.0, 1.0, 1.0, 1.0, 1.0, 1.0, 1.0, 1.0, 1.0, 1.0, 1.0, 1.0, 1.0, 1.0, 1.0, 1.0, 1.0, 1.0, 1.0, 1.0, 1.0, 1.0, 1.0, 1.0, 1.0, 1.0, 1.0, 1.0, 1.0, 1.0, 1.0, 1.0, 1.0, 1.0, 1.0, 1.0, 1.0, 1.0, 1.0, 1.0, 1.0, 1.0, 1.0, 1.0, 1.0, 1.0, 1.0, 1.0, 1.0, 1.0, 1.0, 1.0, 1.0, 1.0, 1.0, 1.0, 1.0, 1.0, 1.0, 1.0, 1.0, 1.0, 1.0, 1.0, 1.0, 1.0, 1.0, 1.0, 1.0, 1.0, 1.0, 1.0, 1.0, 1.0, 1.0, 1.0, 1.0, 1.0, 1.0, 1.0, 1.0, 1.0, 1.0, 1.0, 1.0, 1.0, 1.0, 1.0, 1.0, 1.0, 1.0, 1.0, 1.0, 1.0, 1.0, 1.0, 1.0, 1.0, 1.0, 1.0, 1.0, 1.0, 1.0, 1.0, 1.0, 1.0, 1.0, 1.0, 1.0, 1.0, 1.0, 1.0, 1.0, 1.0, 1.0, 1.0, 1.0, 1.0, 1.0, 1.0, 1.0, 1.0, 1.0, 1.0, 1.0, 1.0, 1.0, 1.0, 1.0, 1.0, 1.0, 1.0, 1.0, 1.0, 1.0, 1.0, 1.0, 1.0, 1.0, 1.0, 1.0, 1.0, 1.0, 1.0, 1.0, 1.0, 1.0, 1.0, 1.0, 1.0, 1.0, 1.0, 1.0, 1.0, 1.0, 1.0, 1.0, 1.0, 1.0, 1.0, 1.0, 1.0, 1.0, 1.0, 1.0, 1.0, 1.0, 1.0, 1.0, 1.0, 1.0, 1.0, 1.0, 1.0, 1.0, 1.0, 1.0, 1.0, 1.0, 1.0, 1.0, 1.0, 1.0, 1.0, 1.0, 1.0, 1.0, 1.0, 1.0, 1.0, 1.0, 1.0, 1.0, 1.0, 1.0, 1.0, 1.0, 1.0, 1.0, 1.0, 1.0, 1.0, 1.0, 1.0, 1.0, 1.0, 1.0, 1.0, 1.0, 1.0, 1.0, 1.0, 1.0, 1.0, 1.0, 1.0, 1.0, 1.0, 1.0, 1.0, 1.0, 1.0, 1.0, 1.0, 1.0, 1.0, 1.0, 1.0, 1.0, 1.0, 1.0, 1.0, 1.0, 1.0, 1.0, 1.0, 1.0, 1.0, 1.0, 1.0, 1.0, 1.0, 1.0, 1.0, 1.0, 1.0, 1.0, 1.0, 1.0, 1.0, 1.0, 1.0, 1.0, 1.0, 1.0, 1.0, 1.0, 1.0, 1.0, 1.0, 1.0, 1.0, 1.0, 1.0, 1.0, 1.0, 1.0, 1.0, 1.0, 1.0, 1.0, 1.0, 1.0, 1.0, 1.0, 1.0, 1.0, 1.0, 1.0, 1.0, 1.0, 1.0, 1.0, 1.0, 1.0, 1.0, 1.0, 1.0, 1.0, 1.0, 1.0, 1.0, 1.0, 1.0, 1.0, 1.0, 1.0, 1.0, 1.0, 1.0, 1.0, 1.0, 1.0, 1.0, 1.0, 1.0, 1.0, 1.0, 1.0, 1.0, 1.0, 1.0, 1.0, 1.0, 1.0, 1.0, 1.0, 1.0, 1.0, 1.0, 1.0, 1.0, 1.0, 1.0, 1.0, 1.0, 1.0, 1.0, 1.0, 1.0, 1.0, 1.0, 1.0, 1.0, 1.0, 1.0, 1.0, 1.0, 1.0, 1.0, 1.0, 1.0, 1.0, 1.0, 1.0, 1.0, 1.0, 1.0, 1.0, 1.0, 1.0, 1.0, 1.0, 1.0, 1.0, 1.0, 1.0, 1.0, 1.0, 1.0, 1.0, 1.0, 1.0, 1.0, 1.0, 1.0, 1.0, 1.0, 1.0, 1.0, 1.0, 1.0, 1.0, 1.0, 1.0, 1.0, 1.0, 1.0, 1.0, 1.0, 1.0, 1.0, 1.0, 1.0, 1.0, 1.0, 1.0, 1.0, 1.0, 1.0, 1.0, 1.0, 1.0, 1.0, 1.0, 1.0, 1.0, 1.0, 1.0, 1.0, 1.0, 1.0, 1.0, 1.0, 1.0, 1.0, 1.0, 1.0, 1.0, 1.0, 1.0, 1.0, 1.0, 1.0, 1.0, 1.0, 1.0, 1.0, 1.0, 1.0, 1.0, 1.0, 1.0, 1.0, 1.0, 1.0, 1.0, 1.0, 1.0, 1.0, 1.0, 1.0, 1.0, 1.0, 1.0, 1.0, 1.0, 1.0, 1.0, 1.0, 1.0, 1.0, 1.0, 1.0, 1.0, 1.0, 1.0, 1.0, 1.0, 1.0, 1.0, 1.0, 1.0, 1.0, 1.0, 1.0, 1.0, 1.0, 1.0, 1.0, 1.0, 1.0, 1.0, 1.0, 1.0, 1.0, 1.0, 1.0, 1.0, 1.0, 1.0, 1.0, 1.0, 1.0, 1.0, 1.0, 1.0, 1.0, 1.0, 1.0, 1.0, 1.0, 1.0, 1.0, 1.0, 1.0, 1.0, 1.0, 1.0, 1.0, 1.0, 1.0, 1.0, 1.0, 1.0, 1.0, 1.0, 1.0, 1.0, 1.0, 1.0, 1.0, 1.0, 1.0, 1.0, 1.0, 1.0, 1.0, 1.0, 1.0, 1.0, 1.0, 1.0, 1.0, 1.0, 1.0, 1.0, 1.0, 1.0, 1.0, 1.0, 1.0, 1.0, 1.0, 1.0, 1.0, 1.0, 1.0, 1.0, 1.0, 1.0, 1.0, 1.0, 1.0, 1.0, 1.0, 1.0, 1.0, 1.0, 1.0, 1.0, 1.0, 1.0, 1.0, 1.0, 1.0, 1.0, 1.0, 1.0, 1.0, 1.0, 1.0, 1.0, 1.0, 1.0, 1.0, 1.0, 1.0, 1.0, 1.0, 1.0, 1.0, 1.0, 1.0, 1.0, 1.0, 1.0, 1.0, 1.0, 1.0, 1.0, 1.0, 1.0, 1.0, 1.0, 1.0, 1.0, 1.0, 1.0, 1.0, 1.0, 1.0, 1.0, 1.0, 1.0, 1.0, 1.0, 1.0, 1.0, 1.0, 1.0, 1.0, 1.0, 1.0, 1.0, 1.0, 1.0, 1.0, 1.0, 1.0, 1.0, 1.0, 1.0, 1.0, 1.0, 1.0, 1.0, 1.0, 1.0, 1.0, 1.0, 1.0, 1.0, 1.0, 1.0, 1.0, 1.0, 1.0, 1.0, 1.0, 1.0, 1.0, 1.0, 1.0, 1.0, 1.0, 1.0, 1.0, 1.0, 1.0, 1.0, 1.0, 1.0, 1.0, 1.0, 1.0, 1.0, 1.0, 1.0, 1.0, 1.0, 1.0, 1.0, 1.0, 1.0, 1.0, 1.0, 1.0, 1.0, 1.0, 1.0, 1.0, 1.0, 1.0, 1.0, 1.0, 1.0, 1.0, 1.0, 1.0, 1.0, 1.0, 1.0, 1.0, 1.0, 1.0, 1.0, 1.0, 1.0, 1.0, 1.0, 1.0, 1.0, 1.0, 1.0, 1.0, 1.0, 1.0, 1.0, 1.0, 1.0, 1.0, 1.0, 1.0, 1.0, 1.0, 1.0, 1.0, 1.0, 1.0, 1.0, 1.0, 1.0, 1.0, 1.0, 1.0, 1.0, 1.0, 1.0, 1.0, 1.0, 1.0, 1.0, 1.0, 1.0, 1.0, 1.0, 1.0, 1.0, 1.0, 1.0, 1.0, 1.0, 1.0, 1.0, 1.0, 1.0, 1.0, 1.0, 1.0, 1.0, 1.0, 1.0, 1.0, 1.0, 1.0, 1.0, 1.0, 1.0, 1.0, 1.0, 1.0, 1.0, 1.0, 1.0, 1.0, 1.0, 1.0, 1.0, 1.0, 1.0, 1.0, 1.0, 1.0, 1.0, 1.0, 1.0, 1.0, 1.0, 1.0, 1.0, 1.0, 1.0, 1.0, 1.0, 1.0, 1.0, 1.0, 1.0, 1.0, 1.0, 1.0, 1.0, 1.0, 1.0, 1.0, 1.0, 1.0, 1.0, 1.0, 1.0, 1.0, 1.0, 1.0, 1.0, 1.0, 1.0, 1.0, 1.0, 1.0, 1.0, 1.0, 1.0, 1.0, 1.0, 1.0, 1.0, 1.0, 1.0, 1.0, 1.0, 1.0, 1.0, 1.0, 1.0, 1.0, 1.0, 1.0, 1.0, 1.0, 1.0, 1.0, 1.0, 1.0, 1.0, 1.0, 1.0, 1.0, 1.0, 1.0, 1.0, 1.0, 1.0, 1.0, 1.0, 1.0, 1.0, 1.0, 1.0, 1.0, 1.0, 1.0, 1.0, 1.0, 1.0, 1.0, 1.0, 1.0, 1.0, 1.0, 1.0, 1.0, 1.0, 1.0, 1.0, 1.0, 1.0, 1.0, 1.0, 1.0, 1.0, 1.0, 1.0, 1.0, 1.0, 1.0, 1.0, 1.0, 1.0, 1.0, 1.0, 1.0, 1.0, 1.0, 1.0, 1.0, 1.0, 1.0, 1.0, 1.0, 1.0, 1.0, 1.0, 1.0, 1.0, 1.0, 1.0, 1.0, 1.0, 1.0, 1.0, 1.0, 1.0, 1.0, 1.0, 1.0, 1.0, 1.0, 1.0, 1.0, 1.0, 1.0, 1.0, 1.0, 1.0, 1.0, 1.0, 1.0, 1.0, 1.0, 1.0, 1.0, 1.0, 1.0, 1.0, 1.0, 1.0, 1.0, 1.0, 1.0, 1.0, 1.0, 1.0, 1.0, 1.0, 1.0, 1.0, 1.0, 1.0, 1.0, 1.0, 1.0, 1.0, 1.0, 1.0, 1.0, 1.0, 1.0, 1.0, 1.0, 1.0, 1.0, 1.0, 1.0, 1.0, 1.0, 1.0, 1.0, 1.0, 1.0, 1.0, 1.0, 1.0, 1.0, 1.0, 1.0, 1.0, 1.0, 1.0, 1.0, 1.0, 1.0, 1.0, 1.0, 1.0, 1.0, 1.0, 1.0, 1.0, 1.0, 1.0, 1.0, 1.0, 1.0, 1.0, 1.0, 1.0, 1.0, 1.0, 1.0, 1.0, 1.0, 1.0, 1.0, 1.0, 1.0, 1.0, 1.0, 1.0, 1.0, 1.0, 1.0, 1.0, 1.0, 1.0, 1.0, 1.0, 1.0, 1.0, 1.0, 1.0, 1.0, 1.0, 1.0, 1.0, 1.0, 1.0, 1.0, 1.0, 1.0, 1.0, 1.0, 1.0, 1.0, 1.0, 1.0, 1.0, 1.0, 1.0, 1.0, 1.0, 1.0, 1.0, 1.0, 1.0, 1.0, 1.0, 1.0, 1.0, 1.0, 1.0, 1.0, 1.0, 1.0, 1.0, 1.0, 1.0, 1.0, 1.0, 1.0, 1.0, 1.0, 1.0, 1.0, 1.0, 1.0, 1.0, 1.0, 1.0, 1.0, 1.0, 1.0, 1.0, 1.0, 1.0, 1.0, 1.0, 1.0, 1.0, 1.0, 1.0, 1.0, 1.0, 1.0, 1.0, 1.0, 1.0, 1.0, 1.0, 1.0, 1.0, 1.0, 1.0, 1.0, 1.0, 1.0, 1.0, 1.0, 1.0, 1.0, 1.0, 1.0, 1.0, 1.0, 1.0, 1.0, 1.0, 1.0, 1.0, 1.0, 1.0, 1.0, 1.0, 1.0, 1.0, 1.0, 1.0, 1.0, 1.0, 1.0, 1.0, 1.0, 1.0, 1.0, 1.0, 1.0, 1.0, 1.0, 1.0, 1.0, 1.0, 1.0, 1.0, 1.0, 1.0, 1.0, 1.0, 1.0, 1.0, 1.0, 1.0, 1.0, 1.0, 1.0, 1.0, 1.0, 1.0, 1.0, 1.0, 1.0, 1.0, 1.0, 1.0, 1.0, 1.0, 1.0, 1.0, 1.0, 1.0, 1.0, 1.0, 1.0, 1.0, 1.0, 1.0, 1.0, 1.0, 1.0, 1.0, 1.0, 1.0, 1.0, 1.0, 1.0, 1.0, 1.0, 1.0, 1.0, 1.0, 1.0, 1.0, 1.0, 1.0, 1.0, 1.0, 1.0, 1.0, 1.0, 1.0, 1.0, 1.0, 1.0, 1.0, 1.0, 1.0, 1.0, 1.0, 1.0, 1.0, 1.0, 1.0, 1.0, 1.0, 1.0, 1.0, 1.0, 1.0, 1.0, 1.0, 1.0, 1.0, 1.0, 1.0, 1.0, 1.0, 1.0, 1.0, 1.0, 1.0, 1.0, 1.0, 1.0, 1.0, 1.0, 1.0, 1.0, 1.0, 1.0, 1.0, 1.0, 1.0, 1.0, 1.0, 1.0, 1.0, 1.0, 1.0, 1.0, 1.0, 1.0, 1.0, 1.0, 1.0, 1.0, 1.0, 1.0, 1.0, 1.0, 1.0, 1.0, 1.0, 1.0, 1.0, 1.0, 1.0, 1.0, 1.0, 1.0, 1.0, 1.0, 1.0, 1.0, 1.0, 1.0, 1.0, 1.0, 1.0, 1.0, 1.0, 1.0, 1.0, 1.0, 1.0, 1.0, 1.0, 1.0, 1.0, 1.0, 1.0, 1.0, 1.0, 1.0, 1.0, 1.0, 1.0, 1.0, 1.0, 1.0, 1.0, 1.0, 1.0, 1.0, 1.0, 1.0, 1.0, 1.0, 1.0, 1.0, 1.0, 1.0, 1.0, 1.0, 1.0, 1.0, 1.0, 1.0, 1.0, 1.0, 1.0, 1.0, 1.0, 1.0, 1.0, 1.0, 1.0, 1.0, 1.0, 1.0, 1.0, 1.0, 1.0, 1.0, 1.0, 1.0, 1.0, 1.0, 1.0, 1.0, 1.0, 1.0, 1.0, 1.0, 1.0, 1.0, 1.0, 1.0, 1.0, 1.0, 1.0, 1.0, 1.0, 1.0, 1.0, 1.0, 1.0, 1.0, 1.0, 1.0, 1.0, 1.0, 1.0, 1.0, 1.0, 1.0, 1.0, 1.0, 1.0, 1.0, 1.0, 1.0, 1.0, 1.0, 1.0, 1.0, 1.0, 1.0, 1.0, 1.0, 1.0, 1.0, 1.0, 1.0, 1.0, 1.0, 1.0, 1.0, 1.0, 1.0, 1.0, 1.0, 1.0, 1.0, 1.0, 1.0, 1.0, 1.0, 1.0, 1.0, 1.0, 1.0, 1.0, 1.0, 1.0, 1.0, 1.0, 1.0, 1.0, 1.0, 1.0, 1.0, 1.0, 1.0, 1.0, 1.0, 1.0, 1.0, 1.0, 1.0, 1.0, 1.0, 1.0, 1.0, 1.0, 1.0, 1.0, 1.0, 1.0, 1.0, 1.0, 1.0, 1.0, 1.0, 1.0, 1.0, 1.0, 1.0, 1.0, 1.0, 1.0, 1.0, 1.0, 1.0, 1.0, 1.0, 1.0, 1.0, 1.0, 1.0, 1.0, 1.0, 1.0, 1.0, 1.0, 1.0, 1.0, 1.0, 1.0, 1.0, 1.0, 1.0, 1.0, 1.0, 1.0, 1.0, 1.0, 1.0, 1.0, 1.0, 1.0, 1.0, 1.0, 1.0, 1.0, 1.0, 1.0, 1.0, 1.0, 1.0, 1.0, 1.0, 1.0, 1.0, 1.0, 1.0, 1.0, 1.0, 1.0, 1.0, 1.0, 1.0, 1.0, 1.0, 1.0, 1.0, 1.0, 1.0, 1.0, 1.0, 1.0, 1.0, 1.0, 1.0, 1.0, 1.0, 1.0, 1.0, 1.0, 1.0, 1.0, 1.0, 1.0, 1.0, 1.0, 1.0, 1.0, 1.0, 1.0, 1.0, 1.0, 1.0, 1.0, 1.0, 1.0, 1.0, 1.0, 1.0, 1.0, 1.0, 1.0, 1.0, 1.0, 1.0, 1.0, 1.0, 1.0, 1.0, 1.0, 1.0, 1.0, 1.0, 1.0, 1.0, 1.0, 1.0, 1.0, 1.0, 1.0, 1.0, 1.0, 1.0, 1.0, 1.0, 1.0, 1.0, 1.0, 1.0, 1.0, 1.0, 1.0, 1.0, 1.0, 1.0, 1.0, 1.0, 1.0, 1.0, 1.0, 1.0, 1.0, 1.0, 1.0, 1.0, 1.0, 1.0, 1.0, 1.0, 1.0, 1.0, 1.0, 1.0, 1.0, 1.0, 1.0, 1.0, 1.0, 1.0, 1.0, 1.0, 1.0, 1.0, 1.0, 1.0, 1.0, 1.0, 1.0, 1.0, 1.0, 1.0, 1.0, 1.0, 1.0, 1.0, 1.0, 1.0, 1.0, 1.0, 1.0, 1.0, 1.0, 1.0, 1.0, 1.0, 1.0, 1.0, 1.0, 1.0, 1.0, 1.0, 1.0, 1.0, 1.0, 1.0, 1.0, 1.0, 1.0, 1.0, 1.0, 1.0, 1.0, 1.0, 1.0, 1.0, 1.0, 1.0, 1.0, 1.0, 1.0, 1.0, 1.0, 1.0, 1.0, 1.0, 1.0, 1.0, 1.0, 1.0, 1.0, 1.0, 1.0, 1.0, 1.0, 1.0, 1.0, 1.0, 1.0, 1.0, 1.0, 1.0, 1.0, 1.0, 1.0, 1.0, 1.0, 1.0, 1.0, 1.0, 1.0, 1.0, 1.0, 1.0, 1.0, 1.0, 1.0, 1.0, 1.0, 1.0, 1.0, 1.0, 1.0, 1.0, 1.0, 1.0, 1.0, 1.0, 1.0, 1.0, 1.0, 1.0, 1.0, 1.0, 1.0, 1.0, 1.0, 1.0, 1.0, 1.0, 1.0, 1.0, 1.0, 1.0, 1.0, 1.0, 1.0, 1.0, 1.0, 1.0, 1.0, 1.0, 1.0, 1.0, 1.0, 1.0, 1.0, 1.0, 1.0, 1.0, 1.0, 1.0, 1.0, 1.0, 1.0, 1.0, 1.0, 1.0, 1.0, 1.0, 1.0, 1.0, 1.0, 1.0, 1.0, 1.0, 1.0, 1.0, 1.0, 1.0, 1.0, 1.0, 1.0, 1.0, 1.0, 1.0, 1.0, 1.0, 1.0, 1.0, 1.0, 1.0, 1.0, 1.0, 1.0, 1.0, 1.0, 1.0, 1.0, 1.0, 1.0, 1.0, 1.0, 1.0, 1.0, 1.0, 1.0, 1.0, 1.0, 1.0, 1.0, 1.0, 1.0, 1.0, 1.0, 1.0, 1.0, 1.0, 1.0, 1.0, 1.0, 1.0, 1.0, 1.0, 1.0, 1.0, 1.0, 1.0, 1.0, 1.0, 1.0, 1.0, 1.0, 1.0, 1.0, 1.0, 1.0, 1.0, 1.0, 1.0, 1.0, 1.0, 1.0, 1.0, 1.0, 1.0, 1.0, 1.0, 1.0, 1.0, 1.0, 1.0, 1.0, 1.0, 1.0, 1.0, 1.0, 1.0, 1.0, 1.0, 1.0, 1.0, 1.0, 1.0, 1.0, 1.0, 1.0, 1.0, 1.0, 1.0, 1.0, 1.0, 1.0, 1.0, 1.0, 1.0, 1.0, 1.0, 1.0, 1.0, 1.0, 1.0, 1.0, 1.0, 1.0, 1.0, 1.0, 1.0, 1.0, 1.0, 1.0, 1.0, 1.0, 1.0, 1.0, 1.0, 1.0, 1.0, 1.0, 1.0, 1.0, 1.0, 1.0, 1.0, 1.0, 1.0, 1.0, 1.0, 1.0, 1.0, 1.0, 1.0, 1.0, 1.0, 1.0, 1.0, 1.0, 1.0, 1.0, 1.0, 1.0, 1.0, 1.0, 1.0, 1.0, 1.0, 1.0, 1.0, 1.0, 1.0, 1.0, 1.0, 1.0, 1.0, 1.0, 1.0, 1.0, 1.0, 1.0, 1.0, 1.0, 1.0, 1.0, 1.0, 1.0, 1.0, 1.0, 1.0, 1.0, 1.0, 1.0, 1.0, 1.0, 1.0, 1.0, 1.0, 1.0, 1.0, 1.0, 1.0, 1.0, 1.0, 1.0, 1.0, 1.0, 1.0, 1.0, 1.0, 1.0, 1.0, 1.0, 1.0, 1.0, 1.0, 1.0, 1.0, 1.0, 1.0, 1.0, 1.0, 1.0, 1.0, 1.0, 1.0, 1.0, 1.0, 1.0, 1.0, 1.0, 1.0, 1.0, 1.0, 1.0, 1.0, 1.0, 1.0, 1.0, 1.0, 1.0, 1.0, 1.0, 1.0, 1.0, 1.0, 1.0, 1.0, 1.0, 1.0, 1.0, 1.0, 1.0, 1.0, 1.0, 1.0, 1.0, 1.0, 1.0, 1.0, 1.0, 1.0, 1.0, 1.0, 1.0, 1.0, 1.0, 1.0, 1.0, 1.0, 1.0, 1.0, 1.0, 1.0, 1.0, 1.0, 1.0, 1.0, 1.0, 1.0, 1.0, 1.0, 1.0, 1.0, 1.0, 1.0, 1.0, 1.0, 1.0, 1.0, 1.0, 1.0, 1.0, 1.0, 1.0, 1.0, 1.0, 1.0, 1.0, 1.0, 1.0, 1.0, 1.0, 1.0, 1.0, 1.0, 1.0, 1.0, 1.0, 1.0, 1.0, 1.0, 1.0, 1.0, 1.0, 1.0, 1.0, 1.0, 1.0, 1.0, 1.0, 1.0, 1.0, 1.0, 1.0, 1.0, 1.0, 1.0, 1.0, 1.0, 1.0, 1.0, 1.0, 1.0, 1.0, 1.0, 1.0, 1.0, 1.0, 1.0, 1.0, 1.0, 1.0, 1.0, 1.0, 1.0, 1.0, 1.0, 1.0, 1.0, 1.0, 1.0, 1.0, 1.0, 1.0, 1.0, 1.0, 1.0, 1.0, 1.0, 1.0, 1.0, 1.0, 1.0, 1.0, 1.0, 1.0, 1.0, 1.0, 1.0, 1.0, 1.0, 1.0, 1.0, 1.0, 1.0, 1.0, 1.0, 1.0, 1.0, 1.0, 1.0, 1.0, 1.0, 1.0, 1.0, 1.0, 1.0, 1.0, 1.0, 1.0, 1.0, 1.0, 1.0, 1.0, 1.0, 1.0, 1.0, 1.0, 1.0, 1.0, 1.0, 1.0, 1.0, 1.0, 1.0, 1.0, 1.0, 1.0, 1.0, 1.0, 1.0, 1.0, 1.0, 1.0, 1.0, 1.0, 1.0, 1.0, 1.0, 1.0, 1.0, 1.0, 1.0, 1.0, 1.0, 1.0, 1.0, 1.0, 1.0, 1.0, 1.0, 1.0, 1.0, 1.0, 1.0, 1.0, 1.0, 1.0, 1.0, 1.0, 1.0, 1.0, 1.0, 1.0, 1.0, 1.0, 1.0, 1.0, 1.0, 1.0, 1.0, 1.0, 1.0, 1.0, 1.0, 1.0, 1.0, 1.0, 1.0, 1.0, 1.0, 1.0, 1.0, 1.0, 1.0, 1.0, 1.0, 1.0, 1.0, 1.0, 1.0, 1.0, 1.0, 1.0, 1.0, 1.0, 1.0, 1.0, 1.0, 1.0, 1.0, 1.0, 1.0, 1.0, 1.0, 1.0, 1.0, 1.0, 1.0, 1.0, 1.0, 1.0, 1.0, 1.0, 1.0, 1.0, 1.0, 1.0, 1.0, 1.0, 1.0, 1.0, 1.0, 1.0, 1.0, 1.0, 1.0, 1.0, 1.0, 1.0, 1.0, 1.0, 1.0, 1.0, 1.0, 1.0, 1.0, 1.0, 1.0, 1.0, 1.0, 1.0, 1.0, 1.0, 1.0, 1.0, 1.0, 1.0, 1.0, 1.0, 1.0, 1.0, 1.0, 1.0, 1.0, 1.0, 1.0, 1.0, 1.0, 1.0, 1.0, 1.0, 1.0, 1.0, 1.0, 1.0, 1.0, 1.0, 1.0, 1.0, 1.0, 1.0, 1.0, 1.0, 1.0, 1.0, 1.0, 1.0, 1.0, 1.0, 1.0, 1.0, 1.0, 1.0, 1.0, 1.0, 1.0, 1.0, 1.0, 1.0, 1.0, 1.0, 1.0, 1.0, 1.0, 1.0, 1.0, 1.0, 1.0, 1.0, 1.0, 1.0, 1.0, 1.0, 1.0, 1.0, 1.0, 1.0, 1.0, 1.0, 1.0, 1.0, 1.0, 1.0, 1.0, 1.0, 1.0, 1.0, 1.0, 1.0, 1.0, 1.0, 1.0, 1.0, 1.0, 1.0, 1.0, 1.0, 1.0, 1.0, 1.0, 1.0, 1.0, 1.0, 1.0, 1.0, 1.0, 1.0, 1.0, 1.0, 1.0, 1.0, 1.0, 1.0, 1.0, 1.0, 1.0, 1.0, 1.0, 1.0, 1.0, 1.0, 1.0, 1.0, 1.0, 1.0, 1.0, 1.0, 1.0, 1.0, 1.0, 1.0, 1.0, 1.0, 1.0, 1.0, 1.0, 1.0, 1.0, 1.0, 1.0, 1.0, 1.0, 1.0, 1.0, 1.0, 1.0, 1.0, 1.0, 1.0, 1.0, 1.0, 1.0, 1.0, 1.0, 1.0, 1.0, 1.0, 1.0, 1.0, 1.0, 1.0, 1.0, 1.0, 1.0, 1.0, 1.0, 1.0, 1.0, 1.0, 1.0, 1.0, 1.0, 1.0, 1.0, 1.0, 1.0, 1.0, 1.0, 1.0, 1.0, 1.0, 1.0, 1.0, 1.0, 1.0, 1.0, 1.0, 1.0, 1.0, 1.0, 1.0, 1.0, 1.0, 1.0, 1.0, 1.0, 1.0, 1.0, 1.0, 1.0, 1.0, 1.0, 1.0, 1.0, 1.0, 1.0, 1.0, 1.0, 1.0, 1.0, 1.0, 1.0, 1.0, 1.0, 1.0, 1.0, 1.0, 1.0, 1.0, 1.0, 1.0, 1.0, 1.0, 1.0, 1.0, 1.0, 1.0, 1.0, 1.0, 1.0, 1.0, 1.0, 1.0, 1.0, 1.0, 1.0, 1.0, 1.0, 1.0, 1.0, 1.0, 1.0, 1.0, 1.0, 1.0, 1.0, 1.0, 1.0, 1.0, 1.0, 1.0, 1.0, 1.0, 1.0, 1.0, 1.0, 1.0, 1.0, 1.0, 1.0, 1.0, 1.0, 1.0, 1.0, 1.0, 1.0, 1.0, 1.0, 1.0, 1.0, 1.0, 1.0, 1.0, 1.0, 1.0, 1.0, 1.0, 1.0, 1.0, 1.0, 1.0, 1.0, 1.0, 1.0, 1.0, 1.0, 1.0, 1.0, 1.0, 1.0, 1.0, 1.0, 1.0, 1.0, 1.0, 1.0, 1.0, 1.0, 1.0, 1.0, 1.0, 1.0, 1.0, 1.0, 1.0, 1.0, 1.0, 1.0, 1.0, 1.0, 1.0, 1.0, 1.0, 1.0, 1.0, 1.0, 1.0, 1.0, 1.0, 1.0, 1.0, 1.0, 1.0, 1.0, 1.0, 1.0, 1.0, 1.0, 1.0, 1.0, 1.0, 1.0, 1.0, 1.0, 1.0, 1.0, 1.0, 1.0, 1.0, 1.0, 1.0, 1.0, 1.0, 1.0, 1.0, 1.0, 1.0, 1.0, 1.0, 1.0, 1.0, 1.0, 1.0, 1.0, 1.0, 1.0, 1.0, 1.0, 1.0, 1.0, 1.0, 1.0, 1.0, 1.0, 1.0, 1.0, 1.0, 1.0, 1.0, 1.0, 1.0, 1.0, 1.0, 1.0, 1.0, 1.0, 1.0, 1.0, 1.0, 1.0, 1.0, 1.0, 1.0, 1.0, 1.0, 1.0, 1.0, 1.0, 1.0, 1.0, 1.0, 1.0, 1.0, 1.0, 1.0, 1.0, 1.0, 1.0, 1.0, 1.0, 1.0, 1.0, 1.0, 1.0, 1.0, 1.0, 1.0, 1.0, 1.0, 1.0, 1.0, 1.0, 1.0, 1.0, 1.0, 1.0, 1.0, 1.0, 1.0, 1.0, 1.0, 1.0, 1.0, 1.0, 1.0, 1.0, 1.0, 1.0, 1.0, 1.0, 1.0, 1.0, 1.0, 1.0, 1.0, 1.0, 1.0, 1.0, 1.0, 1.0, 1.0, 1.0, 1.0, 1.0, 1.0, 1.0, 1.0, 1.0, 1.0, 1.0, 1.0, 1.0, 1.0, 1.0, 1.0, 1.0, 1.0, 1.0, 1.0, 1.0, 1.0, 1.0, 1.0, 1.0, 1.0, 1.0, 1.0, 1.0, 1.0, 1.0, 1.0, 1.0, 1.0, 1.0, 1.0, 1.0, 1.0, 1.0, 1.0, 1.0, 1.0, 1.0, 1.0, 1.0, 1.0, 1.0, 1.0, 1.0, 1.0, 1.0, 1.0, 1.0, 1.0, 1.0, 1.0, 1.0, 1.0, 1.0, 1.0, 1.0, 1.0, 1.0, 1.0, 1.0, 1.0, 1.0, 1.0, 1.0, 1.0, 1.0, 1.0, 1.0, 1.0, 1.0, 1.0, 1.0, 1.0, 1.0, 1.0, 1.0, 1.0, 1.0, 1.0, 1.0, 1.0, 1.0, 1.0, 1.0, 1.0, 1.0, 1.0, 1.0, 1.0, 1.0, 1.0, 1.0, 1.0, 1.0, 1.0, 1.0, 1.0, 1.0, 1.0, 1.0, 1.0, 1.0, 1.0, 1.0, 1.0, 1.0, 1.0, 1.0, 1.0, 1.0, 1.0, 1.0, 1.0, 1.0, 1.0, 1.0, 1.0, 1.0, 1.0, 1.0, 1.0, 1.0, 1.0, 1.0, 1.0, 1.0, 1.0, 1.0, 1.0, 1.0, 1.0, 1.0, 1.0, 1.0, 1.0, 1.0, 1.0, 1.0, 1.0, 1.0, 1.0, 1.0, 1.0, 1.0, 1.0, 1.0, 1.0, 1.0, 1.0, 1.0, 1.0, 1.0, 1.0, 1.0, 1.0, 1.0, 1.0, 1.0, 1.0, 1.0, 1.0, 1.0, 1.0, 1.0, 1.0, 1.0, 1.0, 1.0, 1.0, 1.0, 1.0, 1.0, 1.0, 1.0, 1.0, 1.0, 1.0, 1.0, 1.0, 1.0, 1.0, 1.0, 1.0, 1.0, 1.0, 1.0, 1.0, 1.0, 1.0, 1.0, 1.0, 1.0, 1.0, 1.0, 1.0, 1.0, 1.0, 1.0, 1.0, 1.0, 1.0, 1.0, 1.0, 1.0, 1.0, 1.0, 1.0, 1.0, 1.0, 1.0, 1.0, 1.0, 1.0, 1.0, 1.0, 1.0, 1.0, 1.0, 1.0, 1.0, 1.0, 1.0, 1.0, 1.0, 1.0, 1.0, 1.0, 1.0, 1.0, 1.0, 1.0, 1.0, 1.0, 1.0, 1.0, 1.0, 1.0, 1.0, 1.0, 1.0, 1.0, 1.0, 1.0, 1.0, 1.0, 1.0, 1.0, 1.0, 1.0, 1.0, 1.0, 1.0, 1.0, 1.0, 1.0, 1.0, 1.0, 1.0, 1.0, 1.0, 1.0, 1.0, 1.0, 1.0, 1.0, 1.0, 1.0, 1.0, 1.0, 1.0, 1.0, 1.0, 1.0, 1.0, 1.0, 1.0, 1.0, 1.0, 1.0, 1.0, 1.0, 1.0, 1.0, 1.0, 1.0, 1.0, 1.0, 1.0, 1.0, 1.0, 1.0, 1.0, 1.0, 1.0, 1.0, 1.0, 1.0, 1.0, 1.0, 1.0, 1.0, 1.0, 1.0, 1.0, 1.0, 1.0, 1.0, 1.0, 1.0, 1.0, 1.0, 1.0, 1.0, 1.0, 1.0, 1.0, 1.0, 1.0, 1.0, 1.0, 1.0, 1.0, 1.0, 1.0, 1.0, 1.0, 1.0, 1.0, 1.0, 1.0, 1.0, 1.0, 1.0, 1.0, 1.0, 1.0, 1.0, 1.0, 1.0, 1.0, 1.0, 1.0, 1.0, 1.0, 1.0, 1.0, 1.0, 1.0, 1.0, 1.0, 1.0, 1.0, 1.0, 1.0, 1.0, 1.0, 1.0, 1.0, 1.0, 1.0, 1.0, 1.0, 1.0, 1.0, 1.0, 1.0, 1.0, 1.0, 1.0, 1.0, 1.0, 1.0, 1.0, 1.0, 1.0, 1.0, 1.0, 1.0, 1.0, 1.0, 1.0, 1.0, 1.0, 1.0, 1.0, 1.0, 1.0, 1.0, 1.0, 1.0, 1.0, 1.0, 1.0, 1.0, 1.0, 1.0, 1.0, 1.0, 1.0, 1.0, 1.0, 1.0, 1.0, 1.0, 1.0, 1.0, 1.0, 1.0, 1.0, 1.0, 1.0, 1.0, 1.0, 1.0, 1.0, 1.0, 1.0, 1.0, 1.0, 1.0, 1.0, 1.0, 1.0, 1.0, 1.0, 1.0, 1.0, 1.0, 1.0, 1.0, 1.0, 1.0, 1.0, 1.0, 1.0, 1.0, 1.0, 1.0, 1.0, 1.0, 1.0, 1.0, 1.0, 1.0, 1.0, 1.0, 1.0, 1.0, 1.0, 1.0, 1.0, 1.0, 1.0, 1.0, 1.0, 1.0, 1.0, 1.0, 1.0, 1.0, 1.0, 1.0, 1.0, 1.0, 1.0, 1.0, 1.0, 1.0, 1.0, 1.0, 1.0, 1.0, 1.0, 1.0, 1.0, 1.0, 1.0, 1.0, 1.0, 1.0, 1.0, 1.0, 1.0, 1.0, 1.0, 1.0, 1.0, 1.0, 1.0, 1.0, 1.0, 1.0, 1.0, 1.0, 1.0, 1.0, 1.0, 1.0, 1.0, 1.0, 1.0, 1.0, 1.0, 1.0, 1.0, 1.0, 1.0, 1.0, 1.0, 1.0, 1.0, 1.0, 1.0, 1.0, 1.0, 1.0, 1.0, 1.0, 1.0, 1.0, 1.0, 1.0, 1.0, 1.0, 1.0, 1.0, 1.0, 1.0, 1.0, 1.0, 1.0, 1.0, 1.0, 1.0, 1.0, 1.0, 1.0, 1.0, 1.0, 1.0, 1.0, 1.0, 1.0, 1.0, 1.0, 1.0, 1.0, 1.0, 1.0, 1.0, 1.0, 1.0, 1.0, 1.0, 1.0, 1.0, 1.0, 1.0, 1.0, 1.0, 1.0, 1.0, 1.0, 1.0, 1.0, 1.0, 1.0, 1.0, 1.0, 1.0, 1.0, 1.0, 1.0, 1.0, 1.0, 1.0, 1.0, 1.0, 1.0, 1.0, 1.0, 1.0, 1.0, 1.0, 1.0, 1.0, 1.0, 1.0, 1.0, 1.0, 1.0, 1.0, 1.0, 1.0, 1.0, 1.0, 1.0, 1.0, 1.0, 1.0, 1.0, 1.0, 1.0, 1.0, 1.0, 1.0, 1.0, 1.0, 1.0, 1.0, 1.0, 1.0, 1.0, 1.0, 1.0, 1.0, 1.0, 1.0, 1.0, 1.0, 1.0, 1.0, 1.0, 1.0, 1.0, 1.0, 1.0, 1.0, 1.0, 1.0, 1.0, 1.0, 1.0, 1.0, 1.0, 1.0, 1.0, 1.0, 1.0, 1.0, 1.0, 1.0, 1.0, 1.0, 1.0, 1.0, 1.0, 1.0, 1.0, 1.0, 1.0, 1.0, 1.0, 1.0, 1.0, 1.0, 1.0, 1.0, 1.0, 1.0, 1.0, 1.0, 1.0, 1.0, 1.0, 1.0, 1.0, 1.0, 1.0, 1.0, 1.0, 1.0, 1.0, 1.0, 1.0, 1.0, 1.0, 1.0, 1.0, 1.0, 1.0, 1.0, 1.0, 1.0, 1.0, 1.0, 1.0, 1.0, 1.0, 1.0, 1.0, 1.0, 1.0, 1.0, 1.0, 1.0, 1.0, 1.0, 1.0, 1.0, 1.0, 1.0, 1.0, 1.0, 1.0, 1.0, 1.0, 1.0, 1.0, 1.0, 1.0, 1.0, 1.0, 1.0, 1.0, 1.0, 1.0, 1.0, 1.0, 1.0, 1.0, 1.0, 1.0, 1.0, 1.0, 1.0, 1.0, 1.0, 1.0, 1.0, 1.0, 1.0, 1.0, 1.0, 1.0, 1.0, 1.0, 1.0, 1.0, 1.0, 1.0, 1.0, 1.0, 1.0, 1.0, 1.0, 1.0, 1.0, 1.0, 1.0, 1.0, 1.0, 1.0, 1.0, 1.0, 1.0, 1.0, 1.0, 1.0, 1.0, 1.0, 1.0, 1.0, 1.0, 1.0, 1.0, 1.0, 1.0, 1.0, 1.0, 1.0, 1.0, 1.0, 1.0, 1.0, 1.0, 1.0, 1.0, 1.0, 1.0, 1.0, 1.0, 1.0, 1.0, 1.0, 1.0, 1.0, 1.0, 1.0, 1.0])
me_cube_004.use_remesh_preserve_volume = False
me_cube_004.use_remesh_preserve_attributes = False
me_cube_004.use_mirror_x = True
me_cube_004.update()
arm_armature = bpy.data.armatures.new('Armature')  # bones are not reproduced

# ---- objects
ob_cube_001 = bpy.data.objects.new('Cube.001', me_cube_004)
ob_armature = bpy.data.objects.new('Armature', arm_armature)

# ---- transforms, parenting, visibility, modifiers, constraints
ob_cube_001.parent = ob_armature
ob_cube_001.location = (0.06548, 9.7, -0.0264)
ob_cube_001.lineart.crease_threshold = 0.0
ob_cube_001.use_mesh_mirror_x = True
_vg = ob_cube_001.vertex_groups.new(name='Torso')
for _i, _w in zip([4, 37, 38, 39, 76, 85, 86, 87, 88, 89, 90, 91, 92, 93, 94, 95, 96, 97, 98, 99, 100, 101, 102, 103, 104, 105, 106, 107, 108, 109, 110, 111, 112, 113, 114, 115, 116, 131, 137, 138, 142, 144, 145, 146, 147, 148, 149, 150, 151, 152, 153, 154, 155, 156, 157, 158, 159, 160, 161, 162, 163, 164, 165, 166, 184, 185, 186, 187, 188, 189, 190, 191, 192, 193, 194, 195, 196, 197, 198, 199, 200, 201, 202, 203, 204, 205, 206, 207, 208, 209, 210, 211, 212, 213, 214, 215, 216, 217, 218, 219, 220, 221, 222, 223, 224, 225, 226, 227, 228, 234, 238, 239, 240, 243, 244, 245, 252, 253, 254, 255, 256, 257, 258, 259, 260, 261, 262, 263, 264, 265, 266, 267, 268, 269, 270, 271, 272, 273, 274, 275, 276, 277, 278, 279, 280], [0.07876, 0.07717, 0.3333, 0.03752, 0.01066, 0.528, 0.7919, 0.517, 0.4417, 0.4096, 0.4273, 0.6014, 1.0, 0.7942, 0.6983, 0.5718, 0.8192, 0.4005, 0.5569, 0.3757, 0.6795, 0.3052, 0.3283, 0.2638, 0.7049, 0.005059, 0.2643, 1.0, 0.2891, 0.4643, 0.9396, 1.0, 0.0, 0.5762, 0.2301, 0.8793, 1.0, 0.0, 0.0, 0.0, 0.0, 0.0, 0.61, 0.6711, 0.669, 0.5415, 0.7676, 1.0, 0.6017, 0.5172, 0.5904, 0.4898, 0.5911, 0.5786, 0.4165, 0.72, 0.8184, 0.5426, 0.4333, 0.487, 0.568, 0.04231, 0.003068, 0.003628, 0.5112, 0.4227, 0.5055, 0.1901, 0.587, 0.8314, 0.7078, 0.4023, 0.9024, 0.323, 0.5915, 0.4175, 0.8088, 0.7505, 0.5715, 0.4373, 0.3164, 1.0, 0.6385, 0.2431, 0.2884, 0.4385, 0.0, 1.0, 0.2559, 0.5814, 0.0, 0.7081, 1.0, 0.306, 0.0, 1.0, 0.3036, 0.8013, 1.0, 0.02649, 0.7444, 0.4931, 0.5202, 0.6623, 0.0, 0.0, 0.0, 0.0, 0.07699, 0.1917, 0.0, 0.0, 0.0, 0.0, 0.0, 0.0, 0.5759, 0.5833, 1.0, 0.8106, 0.5255, 0.5189, 0.7639, 1.0, 0.5153, 0.5025, 0.9894, 0.9868, 0.4382, 0.4775, 0.8513, 0.7682, 0.4008, 0.3882, 0.7153, 0.7974, 0.4422, 0.4151, 0.9467, 0.4022, 0.9484, 0.06211, 0.0006414, 0.06074, 0.1254]): _vg.add([_i], _w, 'REPLACE')
_vg = ob_cube_001.vertex_groups.new(name='neck2')
for _i, _w in zip([0, 4, 9, 10, 11, 37, 38, 39, 76, 86, 87, 88, 89, 92, 94, 95, 97, 100, 101, 102, 103, 105, 106, 108, 109, 112, 113, 145, 146, 147, 148, 150, 153, 154, 155, 156, 157, 158, 159, 160, 161, 162, 163, 164, 165, 166, 185, 187, 188, 190, 192, 195, 197, 198, 200, 203, 204, 206, 208, 210, 211, 213, 214, 216, 219, 220, 252, 253, 254, 256, 257, 259, 260, 264, 265, 266, 267, 268, 269, 270, 271, 272, 273, 274, 275, 276, 277, 278, 279, 280], [0.0, 0.0, 0.0, 0.0, 0.0, 0.0, 0.0, 0.0, 0.0, 0.0, 0.0, 0.0, 0.0, 0.0, 0.0, 0.0, 0.0, 0.0, 0.0, 0.0, 0.0, 0.6702, 0.0, 0.0, 0.0, 0.2858, 0.0, 0.02156, 0.0, 0.005889, 0.0, 0.0, 0.0, 0.0, 0.0, 0.01236, 0.0, 0.02824, 0.0, 0.0, 0.0, 0.0, 0.0, 0.0, 0.0, 0.0, 0.0, 0.0, 0.0, 0.0, 0.02932, 0.0, 0.0, 0.0, 0.0, 0.0, 0.0, 0.3948, 0.0, 0.2567, 0.01738, 0.0, 0.2801, 0.0, 0.0, 0.0, 0.0, 0.0, 0.0, 0.0, 0.004892, 0.0, 0.0, 0.0, 0.0, 0.0, 0.03218, 0.0, 0.0, 0.0, 0.0, 0.0, 0.0, 0.03803, 0.0, 0.0, 0.0, 0.0, 0.0, 0.0]): _vg.add([_i], _w, 'REPLACE')
_vg = ob_cube_001.vertex_groups.new(name='neck1')
_vg.add([168, 169, 282, 283, 284, 285], 1.0, 'REPLACE')
_vg = ob_cube_001.vertex_groups.new(name='Head')
for _i, _w in zip([77, 78, 79, 80, 81, 82, 83, 84, 168, 169, 170, 171, 172, 173, 174, 175, 176, 177, 178, 179, 180, 181, 182, 183, 282, 283, 284, 285, 286, 287, 288, 289, 290, 291, 292, 293, 294, 295, 296, 297, 298, 299, 300], [1.0, 1.0, 0.9401, 1.0, 1.0, 1.0, 1.0, 1.0, 0.0, 0.0, 1.0, 1.0, 1.0, 1.0, 1.0, 1.0, 1.0, 1.0, 1.0, 1.0, 1.0, 1.0, 1.0, 1.0, 0.0, 0.0, 0.0, 0.0, 1.0, 1.0, 1.0, 1.0, 1.0, 1.0, 1.0, 1.0, 1.0, 1.0, 1.0, 1.0, 1.0, 1.0, 1.0]): _vg.add([_i], _w, 'REPLACE')
_vg = ob_cube_001.vertex_groups.new(name='arm.L')
for _i, _w in zip([38, 39, 41, 43, 44, 45, 46, 47, 48, 49, 50, 51, 66, 71, 72, 73, 74, 75, 85, 86, 87, 88, 89, 90, 91, 92, 93, 94, 95, 96, 97, 98, 99, 100, 101, 102, 103, 104, 105, 106, 107, 108, 109, 110, 112, 113, 114, 115, 116, 145, 146, 147, 148, 149, 150, 151, 152, 153, 154, 155, 156, 157, 158, 159, 160, 161, 162, 163, 164, 165, 166, 167, 188, 189, 191, 192, 198, 200, 206, 210, 211, 214, 219, 220, 254, 255, 258, 259, 261, 266, 267, 270, 271, 273], [0.8221, 0.8609, 0.0003393, 0.003329, 0.0568, 0.08861, 0.07689, 0.1115, 1.0, 0.9996, 1.0, 1.0, 0.001221, 0.0007032, 0.001023, 0.003356, 0.001714, 0.004998, 0.0, 0.0, 0.0, 0.0, 0.0, 0.0, 0.0, 0.0, 0.0, 0.02934, 0.05575, 0.0, 0.0, 0.0, 0.0, 0.0, 0.0, 0.0, 0.0, 0.0, 0.0, 0.0, 0.0, 0.0, 0.0, 0.0, 0.0, 0.0, 0.0, 0.0, 0.0, 0.0, 0.0, 0.0, 0.0, 0.0, 0.0, 0.0, 0.0, 0.001047, 0.0, 0.0, 0.0, 0.0, 0.0, 0.0, 0.0, 0.0, 0.002944, 0.004986, 0.8588, 0.9044, 0.9871, 1.0, 0.08431, 0.0, 0.0, 0.001677, 0.0, 0.01656, 0.0, 0.0, 0.0, 0.0, 0.0, 0.0, 0.0, 0.0, 0.0, 0.0, 0.004023, 0.0, 0.0, 0.0, 0.0, 0.006699]): _vg.add([_i], _w, 'REPLACE')
_vg = ob_cube_001.vertex_groups.new(name='Forearm.L')
for _i, _w in zip([40, 41, 42, 43, 44, 45, 46, 47, 48, 49, 50, 51, 52, 53, 55, 65, 66, 67, 71, 80, 85, 107, 110, 114, 115, 229, 230, 232, 233], [0.9082, 0.8718, 0.126, 0.4712, 0.2913, 0.6778, 0.2502, 0.7894, 0.6073, 0.6334, 0.007214, 0.8769, 0.01494, 0.0533, 0.006227, 0.1632, 0.1023, 0.2258, 0.008947, 0.0, 0.00598, 0.00226, 0.09539, 0.01185, 0.005496, 0.0141, 0.006511, 0.0009051, 0.002685]): _vg.add([_i], _w, 'REPLACE')
_vg = ob_cube_001.vertex_groups.new(name='hand.L')
for _i, _w in zip([40, 41, 42, 43, 52, 53, 54, 55, 56, 57, 58, 59, 60, 61, 62, 63, 64, 65, 66, 67, 68, 69, 70, 71], [0.08839, 0.1173, 0.8301, 0.4803, 0.9043, 0.8842, 0.1029, 0.253, 0.9074, 0.9165, 0.5295, 0.823, 0.06629, 0.07245, 0.04381, 0.05104, 0.2132, 0.7883, 0.1625, 0.7135, 0.05116, 0.07159, 0.084, 0.06213]): _vg.add([_i], _w, 'REPLACE')
_vg = ob_cube_001.vertex_groups.new(name='digit.L')
for _i, _w in zip([56, 57, 58, 59, 60, 61, 62, 63], [0.08381, 0.06406, 0.4387, 0.1067, 0.9326, 0.9258, 0.9504, 0.9452]): _vg.add([_i], _w, 'REPLACE')
_vg = ob_cube_001.vertex_groups.new(name='thumb.L')
for _i, _w in zip([42, 43, 52, 53, 54, 55, 58, 59, 64, 65, 66, 67, 68, 69, 70, 71, 72, 74, 75], [0.03582, 0.0427, 0.0541, 0.04875, 0.8558, 0.6388, 0.01112, 0.06387, 0.7511, 0.04245, 0.7035, 0.05562, 0.8839, 0.821, 0.873, 0.8385, 0.07174, 0.09052, 0.02348]): _vg.add([_i], _w, 'REPLACE')
_vg = ob_cube_001.vertex_groups.new(name='thumb1.L')
for _i, _w in zip([55, 66, 68, 69, 70, 71, 72, 73, 74, 75], [0.05831, 0.007009, 0.05307, 0.0911, 0.007112, 0.068, 0.9211, 0.9824, 0.9005, 0.9594]): _vg.add([_i], _w, 'REPLACE')
_vg = ob_cube_001.vertex_groups.new(name='thigh.L')
for _i, _w in zip([0, 10, 37, 38, 39, 44, 49, 85, 87, 89, 90, 91, 93, 95, 96, 97, 98, 99, 102, 104, 105, 107, 110, 111, 114, 115, 116, 120, 121, 122, 123, 124, 125, 126, 127, 145, 146, 147, 148, 149, 151, 152, 153, 154, 155, 156, 157, 158, 161, 162, 163, 164, 165, 166, 188, 189, 191, 194, 196, 198, 199, 202, 206, 207, 209, 210, 212, 215, 218, 223, 255, 258, 261, 267, 270, 280], [0.0, 0.0, 0.0, 0.0, 0.0, 0.0, 0.0, 0.0, 0.0, 0.0, 0.0, 0.0, 0.0, 0.0, 0.0, 0.0, 0.0, 0.0, 0.0, 0.0, 0.0, 0.0, 0.0, 0.0, 0.0, 0.0, 0.0, 0.04314, 0.03768, 0.0156, 0.02341, 0.9697, 0.9714, 0.9631, 0.9707, 0.0, 0.0, 0.0, 0.0, 0.0, 0.04622, 0.0, 0.0, 0.0, 0.0, 0.0, 0.0, 0.0, 0.0, 0.0, 0.0, 0.0, 0.0, 0.0, 0.0, 0.0, 0.009172, 0.0, 0.0, 0.0, 0.01264, 0.0, 0.0, 0.0, 0.0, 0.0, 0.0, 0.0, 0.0, 0.0, 0.0, 0.0, 0.0, 0.0, 0.0, 0.0]): _vg.add([_i], _w, 'REPLACE')
_vg = ob_cube_001.vertex_groups.new(name='shin.L')
for _i, _w in zip([120, 121, 122, 123, 124, 126, 127], [0.9448, 0.9489, 0.9618, 0.9566, 0.009135, 0.02027, 0.00218]): _vg.add([_i], _w, 'REPLACE')
_vg = ob_cube_001.vertex_groups.new(name='arm.R')
for _i, _w in zip([1, 2, 4, 9, 10, 11, 12, 13, 37, 76, 88, 89, 90, 94, 95, 97, 101, 103, 105, 106, 108, 112, 147, 149, 150, 151, 152, 154, 156, 157, 158, 159, 161, 184, 185, 186, 187, 188, 189, 190, 192, 193, 194, 195, 196, 197, 198, 199, 200, 201, 202, 203, 204, 205, 206, 208, 209, 210, 211, 212, 213, 214, 215, 216, 217, 218, 219, 220, 221, 222, 223, 252, 253, 254, 255, 256, 257, 258, 259, 260, 261, 263, 264, 265, 266, 267, 268, 269, 270, 271, 272, 273, 275, 277, 278, 279, 280, 281], [0.06328, 0.02636, 0.8607, 0.01586, 0.5152, 0.5209, 0.9038, 0.9194, 0.6427, 0.9055, 0.0, 0.007623, 0.0, 0.01248, 0.0, 0.01957, 0.0, 0.0, 0.0, 0.0, 0.0, 0.0, 0.0, 0.0, 0.0, 0.0, 0.0, 0.0, 0.0, 0.0, 0.0113, 0.02159, 0.0, 0.0, 0.0, 0.0, 0.0, 0.0, 0.01123, 0.04718, 0.0, 0.0, 0.0, 0.0, 0.03508, 0.08421, 0.0, 0.00654, 0.0, 0.0, 0.0, 0.0, 0.0, 0.0, 0.0, 0.0, 0.0, 0.0, 0.0, 0.0, 0.0, 0.0, 0.0, 0.0, 0.0, 0.0, 0.0, 0.0, 0.0, 0.0, 0.0, 0.0, 0.0, 0.0, 0.0, 0.0, 0.0, 0.0, 0.0, 0.0, 0.0, 0.0, 0.0, 0.0, 0.0, 0.0, 0.0, 0.0, 0.0, 0.0, 0.0, 0.0, 0.0, 0.7282, 0.404, 0.5059, 0.7732, 1.0]): _vg.add([_i], _w, 'REPLACE')
_vg = ob_cube_001.vertex_groups.new(name='Forearm.R')
for _i, _w in zip([0, 1, 2, 5, 6, 7, 8, 9, 10, 11, 12, 13, 14, 15, 25, 26, 27, 28, 31, 45, 47, 48, 49, 50, 51, 147, 176, 177], [0.5467, 0.009783, 0.7343, 0.9296, 0.849, 0.4953, 0.2157, 0.02585, 0.01818, 0.009653, 0.0009479, 0.02171, 0.01937, 0.04815, 0.09351, 0.1726, 0.0516, 0.2111, 0.02053, 0.01336, 0.007428, 0.02622, 0.009493, 0.0007438, 0.02014, 0.0001074, 0.0, 0.0]): _vg.add([_i], _w, 'REPLACE')
_vg = ob_cube_001.vertex_groups.new(name='hand.R')
for _i, _w in zip([3, 5, 6, 7, 8, 14, 15, 16, 17, 18, 19, 20, 21, 22, 23, 24, 25, 26, 27, 28, 29, 30, 31, 32], [0.04492, 0.06787, 0.1381, 0.4792, 0.7121, 0.8715, 0.8865, 0.1054, 0.2581, 0.5353, 0.8466, 0.5106, 0.8188, 0.06414, 0.03877, 0.04629, 0.1528, 0.7734, 0.1939, 0.7269, 0.05497, 0.07197, 0.06877, 0.0614]): _vg.add([_i], _w, 'REPLACE')
_vg = ob_cube_001.vertex_groups.new(name='digit.R')
for _i, _w in zip([3, 14, 16, 18, 19, 20, 21, 22, 23, 24], [0.9516, 0.02708, 0.005696, 0.4593, 0.1352, 0.4576, 0.1125, 0.9342, 0.9529, 0.9483]): _vg.add([_i], _w, 'REPLACE')
_vg = ob_cube_001.vertex_groups.new(name='thumb.R')
for _i, _w in zip([8, 14, 15, 16, 17, 20, 21, 25, 26, 27, 28, 29, 30, 31, 32, 33, 35, 36, 117, 118, 119, 129], [0.06953, 0.05394, 0.04839, 0.8368, 0.6448, 0.01079, 0.06288, 0.7383, 0.04262, 0.7263, 0.05643, 0.865, 0.8258, 0.8631, 0.8589, 0.07939, 0.08972, 0.004179, 0.0, 0.0, 0.0, 0.0]): _vg.add([_i], _w, 'REPLACE')
_vg = ob_cube_001.vertex_groups.new(name='thumb1.R')
for _i, _w in zip([17, 27, 29, 30, 31, 32, 33, 34, 35, 36], [0.0565, 8.737e-05, 0.05926, 0.08884, 0.009055, 0.06092, 0.9125, 0.9839, 0.9005, 0.9708]): _vg.add([_i], _w, 'REPLACE')
_vg = ob_cube_001.vertex_groups.new(name='thigh.R')
for _i, _w in zip([4, 37, 38, 39, 45, 46, 47, 48, 50, 51, 76, 85, 86, 87, 88, 89, 90, 91, 93, 95, 96, 98, 99, 101, 102, 104, 105, 107, 108, 110, 111, 112, 114, 115, 116, 145, 146, 147, 148, 149, 150, 151, 152, 153, 154, 155, 156, 157, 158, 159, 160, 161, 162, 163, 164, 165, 166, 184, 186, 189, 191, 193, 194, 196, 199, 201, 202, 205, 206, 207, 209, 210, 212, 215, 217, 218, 221, 222, 223, 228, 229, 230, 231, 232, 233, 234, 235, 252, 253, 254, 255, 256, 257, 258, 259, 260, 261, 262, 263, 264, 265, 266, 267, 268, 269, 270, 271, 272, 273, 275, 277, 278, 279, 280], [0.0, 0.0, 0.0, 0.0, 0.0, 0.0, 0.0, 0.0, 0.0, 0.0, 0.0, 0.0, 0.0, 0.0, 0.0, 0.0, 0.0, 0.0, 0.0, 0.0, 0.0, 0.0, 0.0, 0.0, 0.0, 0.0, 0.0, 0.0, 0.0, 0.0, 0.0, 0.0, 0.0, 0.0, 0.0, 0.0, 0.0, 0.0, 0.0, 0.0, 0.0, 0.0, 0.0, 0.0, 0.0, 0.0, 0.0, 0.0, 0.0, 0.0, 0.0, 0.0, 0.0, 0.0, 0.0, 0.0, 0.0, 0.0, 0.0, 0.0, 0.0, 0.0, 0.0, 0.0, 0.0, 0.0, 0.0, 0.0, 0.0, 0.0, 0.0, 0.0, 0.0, 0.0, 0.0, 0.0, 0.0, 0.0, 0.0, 0.04914, 0.04444, 0.0104, 0.01912, 0.9673, 0.9735, 0.9606, 0.9726, 0.0, 0.0, 0.0, 0.0, 0.0, 0.0, 0.0, 0.0, 0.0, 0.0, 0.0, 0.0, 0.0, 0.0, 0.0, 0.0, 0.0, 0.0, 0.0, 0.0, 0.0, 0.001832, 0.0, 0.0, 0.0, 0.0, 0.0]): _vg.add([_i], _w, 'REPLACE')
_vg = ob_cube_001.vertex_groups.new(name='shin.R')
for _i, _w in zip([38, 39, 85, 86, 90, 92, 98, 102, 104, 107, 109, 110, 111, 114, 115, 145, 146, 147, 148, 149, 151, 153, 154, 155, 156, 157, 158, 160, 162, 163, 164, 165, 166, 228, 229, 230, 231, 232, 234, 255, 262], [0.0, 0.0, 0.0, 0.0, 0.0, 0.0, 0.0, 0.0, 0.0, 0.0, 0.0, 0.0, 0.0, 0.0, 0.0, 0.0, 0.0, 0.0, 0.0, 0.0, 0.0, 0.0, 0.0, 0.0, 0.0, 0.0, 0.0, 0.0, 0.0, 0.0, 0.0, 0.0, 0.0, 0.9413, 0.9449, 0.9648, 0.9591, 0.01369, 0.02496, 0.0, 0.0]): _vg.add([_i], _w, 'REPLACE')
_vg = ob_cube_001.vertex_groups.new(name='Anckle.L')
for _i, _w in zip([117, 118, 119, 128, 129, 130, 131, 132, 133, 134, 135, 136, 137, 138, 139, 140, 141, 142, 143, 144, 243], [0.2524, 0.273, 0.6128, 0.3637, 0.7141, 0.5185, 0.0, 0.0001114, 0.0, 0.0, 0.07403, 0.0, 0.0, 0.0, 0.0, 1.0, 1.0, 0.0, 0.0, 0.0, 0.0]): _vg.add([_i], _w, 'REPLACE')
_vg = ob_cube_001.vertex_groups.new(name='foot.L')
for _i, _w in zip([119, 128, 129, 130, 131, 132, 133, 134, 135, 136, 137, 138, 139, 142, 143, 144], [0.007626, 0.04184, 0.06917, 0.1805, 0.1975, 0.7494, 0.8531, 0.9552, 0.9259, 0.9981, 0.4732, 0.1235, 0.1885, 0.8354, 0.9395, 0.5591]): _vg.add([_i], _w, 'REPLACE')
_vg = ob_cube_001.vertex_groups.new(name='Anckle.R')
for _i, _w in zip([135, 224, 225, 226, 227, 236, 237, 238, 239, 240, 241, 242, 243, 244, 245, 246, 247, 248, 249, 250, 251], [0.0, 0.3882, 0.3867, 0.4136, 0.6133, 0.1023, 0.4487, 0.6049, 0.6203, 0.0688, 0.0, 0.0, 0.0343, 0.07219, 0.0, 0.0, 0.1221, 0.0, 0.0, 0.0, 0.5]): _vg.add([_i], _w, 'REPLACE')
_vg = ob_cube_001.vertex_groups.new(name='foot.R')
for _i, _w in zip([91, 146, 147, 227, 236, 237, 238, 239, 240, 241, 242, 243, 244, 245, 246, 247, 248, 249, 250, 251], [0.002096, 0.1336, 0.008927, 0.01659, 0.0372, 0.03624, 0.0691, 0.2022, 0.1995, 0.8253, 0.8583, 0.9577, 0.9274, 0.9775, 0.4657, 0.1174, 0.147, 0.7084, 0.8855, 0.5]): _vg.add([_i], _w, 'REPLACE')
_vg = ob_cube_001.vertex_groups.new(name='leg Control.L')
for _i, _w in zip([10, 38, 39, 45, 46, 47, 48, 50, 51, 87, 88, 91, 93, 99, 101, 102, 104, 107, 110, 111, 114, 115, 116, 137, 145, 146, 148, 152, 153, 154, 157, 162, 163, 164, 165, 166, 189, 191, 194, 196, 199, 202, 207, 209, 212, 215, 217, 218, 221, 223], [0.0, 0.0, 0.0, 0.0, 0.0, 0.0, 0.0, 0.0, 0.0, 0.0, 0.0, 0.0, 0.0, 0.0, 0.0, 0.0, 0.0, 0.0, 0.0, 0.0, 0.0, 0.0, 0.0, 0.02667, 0.0, 0.0, 0.0, 0.0, 0.0, 0.0, 0.0, 0.0, 0.0, 0.0, 0.0, 0.0, 0.0, 0.0, 0.0, 0.0, 0.0, 0.0, 0.0, 0.0, 0.0, 0.0, 0.0, 0.0, 0.0, 0.0]): _vg.add([_i], _w, 'REPLACE')
_vg = ob_cube_001.vertex_groups.new(name='leg Control.R')
for _i, _w in zip([90, 96, 98, 191, 199, 218, 221], [0.0, 0.0, 0.0, 0.0, 0.0, 0.0, 0.0]): _vg.add([_i], _w, 'REPLACE')
_vg = ob_cube_001.vertex_groups.new(name='FootRoll.L')
for _i, _w in zip([137, 242, 243, 245, 250], [0.0, 0.0, 0.0, 0.0, 0.0]): _vg.add([_i], _w, 'REPLACE')
_vg = ob_cube_001.vertex_groups.new(name='FootRoll.R')
for _i, _w in zip([85, 90, 96, 98, 102, 104, 107, 110, 111, 114, 115, 116, 145, 146, 147, 149, 151, 152, 153, 155, 156, 158, 159, 160, 161, 163, 164, 165, 166, 191, 193, 199, 201, 207, 209, 212, 215, 217, 218, 221, 223, 256, 259, 260, 268, 272], [0.0, 0.0, 0.0, 0.0, 0.0, 0.0, 0.0, 0.0, 0.0, 0.0, 0.0, 0.0, 0.0, 0.0, 0.0, 0.0, 0.0, 0.0, 0.0, 0.0, 0.0, 0.0, 0.0, 0.0, 0.0, 0.0, 0.0, 0.0, 0.0, 0.0, 0.0, 0.0, 0.0, 0.0, 0.0, 0.0, 0.0, 0.0, 0.0, 0.0, 0.0, 0.0, 0.0, 0.0, 0.0, 0.0]): _vg.add([_i], _w, 'REPLACE')
_vg = ob_cube_001.vertex_groups.new(name='footControl.R')
for _i, _w in zip([146, 147], [0.0, 0.0]): _vg.add([_i], _w, 'REPLACE')
_vg = ob_cube_001.vertex_groups.new(name='footControl.L')
_m = ob_cube_001.modifiers.new('Armature', 'ARMATURE')
_m.object = ob_armature
ob_armature.location = (0.01161, 1.669, 0.0)
ob_armature.display_type = 'SOLID'
ob_armature.show_in_front = True
ob_armature.lineart.crease_threshold = 0.0

# ---- collection membership
col_collection_8.objects.link(ob_cube_001)
col_collection_10.objects.link(ob_armature)

# ---- scene / render settings (as saved in the file)
scene.frame_start = 1; scene.frame_end = 32; scene.frame_set(7)
scene.render.engine = 'BLENDER_EEVEE_NEXT'
scene.render.resolution_percentage = 50
scene.render.dither_intensity = 0.0
scene.cycles.use_denoising = False
scene.cycles.samples = 128
scene.cycles.sampling_pattern = 'TABULATED_SOBOL'
scene.cycles.light_sampling_threshold = 0.0
scene.cycles.use_adaptive_sampling = False
scene.cycles.use_light_tree = False
scene.cycles.blur_glossy = 0.0
scene.cycles.sample_clamp_indirect = 0.0
scene.view_settings.view_transform = 'Standard'
bpy.context.view_layer.update()

# ---- added for rendering (the .blend has no active camera and no usable light): camera, sun
cam_auto = bpy.data.cameras.new('AutoCamera')
cam_auto.lens = 50.0
cam_auto.sensor_width = 36.0
cam_auto.clip_end = 1000.0
ob_auto_camera = bpy.data.objects.new('AutoCamera', cam_auto)
scene.collection.objects.link(ob_auto_camera)
ob_auto_camera.location = (10.6444, -11.1976, 13.8541)
ob_auto_camera.rotation_euler = (1.09748, -7.21219e-08, 0.694738)
scene.camera = ob_auto_camera
light_auto_sun = bpy.data.lights.new('AutoSun', 'SUN')
light_auto_sun.energy = 3.0
light_auto_sun.angle = 0.0523599
ob_auto_sun = bpy.data.objects.new('AutoSun', light_auto_sun)
scene.collection.objects.link(ob_auto_sun)
ob_auto_sun.rotation_euler = (0.872665, 0.174533, 0.523599)
bpy.context.view_layer.update()
